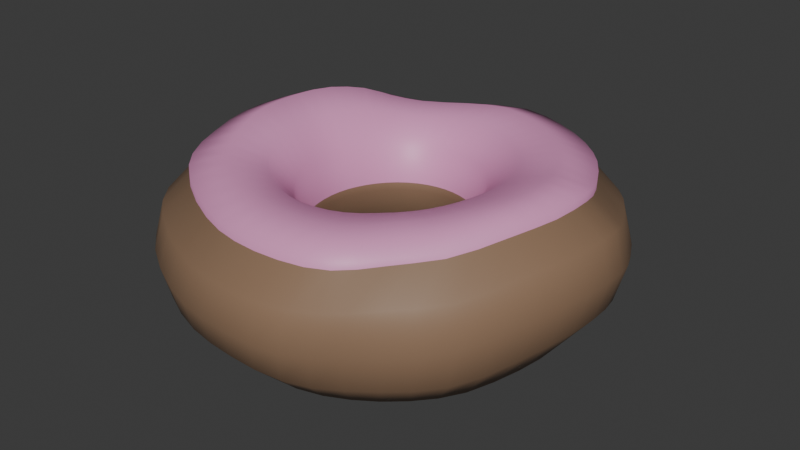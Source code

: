 # Source: Untitled.blend  (saved by Blender 4.5.90; exported with 4.5.12 LTS)
import bpy
from mathutils import Matrix  # noqa: F401  (used for matrix-valued properties, if any)

bpy.ops.wm.read_factory_settings(use_empty=True)
scene = bpy.context.scene
scene.name = 'Scene'

# ---- collections
col_collection = bpy.data.collections.new('Collection'); scene.collection.children.link(col_collection)

# ---- materials (node trees are filled in below, after node groups)
mat_dough = bpy.data.materials.new('dough')
mat_frosting = bpy.data.materials.new('frosting')

# ---- material node trees
mat_dough.use_nodes = True; mat_dough.node_tree.nodes.clear()
_N = mat_dough.node_tree.nodes; _L = mat_dough.node_tree.links
n0 = _N.new('ShaderNodeBsdfPrincipled'); n0.name = 'Principled BSDF'; n0.location = (-200, 100)
n0.inputs[0].default_value = (0.2854, 0.1751, 0.1073, 1.0)
n1 = _N.new('ShaderNodeOutputMaterial'); n1.name = 'Material Output'; n1.location = (200, 100)
_L.new(n0.outputs[0], n1.inputs[0])
n1.is_active_output = True
mat_frosting.use_nodes = True; mat_frosting.node_tree.nodes.clear()
_N = mat_frosting.node_tree.nodes; _L = mat_frosting.node_tree.links
n0 = _N.new('ShaderNodeBsdfPrincipled'); n0.name = 'Principled BSDF'; n0.location = (-200, 100)
n0.inputs[0].default_value = (0.8006, 0.3174, 0.5819, 1.0)
n1 = _N.new('ShaderNodeOutputMaterial'); n1.name = 'Material Output'; n1.location = (200, 100)
_L.new(n0.outputs[0], n1.inputs[0])
n1.is_active_output = True

# ---- world
world_world = bpy.data.worlds.new('World'); scene.world = world_world
world_world.use_nodes = True; world_world.node_tree.nodes.clear()
_N = world_world.node_tree.nodes; _L = world_world.node_tree.links
n0 = _N.new('ShaderNodeOutputWorld'); n0.name = 'World Output'; n0.location = (200, 100)
n1 = _N.new('ShaderNodeBackground'); n1.name = 'Background'; n1.location = (-200, 100)
n1.inputs[0].default_value = (0.05088, 0.05088, 0.05088, 1.0)
_L.new(n1.outputs[0], n0.inputs[0])
n0.is_active_output = True
world_world.color = (0.05088, 0.05088, 0.05088)
world_world.sun_shadow_jitter_overblur = 0.0

# ---- meshes
me_torus = bpy.data.meshes.new('Torus')
me_torus.from_pydata([(2.17, 0.1387, 0.1325), (2.077, 0.1387, 0.4775), (1.819, 0.09827, 0.6914), (0.6047, 0.03819, -0.06466), (0.7382, 0.02725, -0.3998), (1.037, 0.01245, -0.6514), (1.443, -0.002252, -0.7244), (1.805, 0.03033, -0.5793), (2.072, 0.09827, -0.2511), (2.148, 0.3926, 0.107), (2.056, 0.3825, 0.4539), (1.801, 0.318, 0.6762), (0.6262, 0.1322, -0.05365), (0.7657, 0.1328, -0.3819), (1.062, 0.1531, -0.6257), (1.443, 0.1891, -0.7023), (1.793, 0.2593, -0.5757), (2.051, 0.3481, -0.269), (2.085, 0.6131, 0.05413), (1.996, 0.5942, 0.4039), (1.75, 0.5126, 0.641), (0.6367, 0.224, -0.04188), (0.7689, 0.238, -0.3701), (1.06, 0.292, -0.6064), (1.41, 0.3778, -0.6909), (1.745, 0.4745, -0.5905), (1.993, 0.5707, -0.3086), (1.988, 0.8324, 0.00921), (1.903, 0.8014, 0.3584), (1.669, 0.7011, 0.6075), (0.6338, 0.3126, -0.03032), (0.7561, 0.3394, -0.3609), (1.028, 0.4272, -0.5985), (1.348, 0.5575, -0.6923), (1.667, 0.69, -0.5991), (1.902, 0.7917, -0.3409), (1.866, 1.074, -0.007181), (1.784, 1.028, 0.3418), (1.563, 0.9025, 0.5976), (0.6161, 0.3967, -0.01982), (0.7258, 0.4361, -0.3532), (0.9639, 0.5558, -0.6009), (1.255, 0.7211, -0.7072), (1.553, 0.8921, -0.6175), (1.78, 1.025, -0.3552), (1.729, 1.299, -0.04715), (1.65, 1.248, 0.3166), (1.435, 1.098, 0.5921), (0.5825, 0.4753, -0.01109), (0.6771, 0.5267, -0.3478), (0.879, 0.6733, -0.6082), (1.138, 0.869, -0.7282), (1.409, 1.072, -0.6523), (1.635, 1.233, -0.4023), (1.562, 1.496, -0.1013), (1.491, 1.444, 0.2857), (1.287, 1.273, 0.5798), (0.5325, 0.5472, -0.004667), (0.6094, 0.6099, -0.3452), (0.7794, 0.7795, -0.6147), (1.003, 1.003, -0.746), (1.247, 1.234, -0.6915), (1.464, 1.417, -0.4568), (1.358, 1.674, -0.1301), (1.297, 1.619, 0.2706), (1.113, 1.428, 0.5739), (0.4664, 0.6114, -0.000927), (0.525, 0.6842, -0.345), (0.6685, 0.8745, -0.6171), (0.8559, 1.126, -0.7527), (1.067, 1.382, -0.7095), (1.263, 1.586, -0.4835), (1.124, 1.83, -0.1305), (1.073, 1.768, 0.2706), (0.917, 1.559, 0.5739), (0.385, 0.6668, 8.45e-17), (0.4312, 0.7469, -0.3451), (0.5471, 0.9554, -0.6173), (0.6969, 1.232, -0.7529), (0.8704, 1.513, -0.7095), (1.039, 1.735, -0.4839), (0.8717, 1.954, -0.131), (0.8318, 1.887, 0.2706), (0.7053, 1.663, 0.5739), (0.2947, 0.7114, 8.45e-17), (0.33, 0.7968, -0.3451), (0.4162, 1.02, -0.6175), (0.5255, 1.316, -0.7532), (0.6586, 1.618, -0.7095), (0.7975, 1.854, -0.4842), (0.5963, 2.051, -0.1052), (0.5689, 1.977, 0.2855), (0.4781, 1.74, 0.5798), (0.1993, 0.7438, 8.45e-17), (0.2232, 0.8331, -0.345), (0.2796, 1.068, -0.6145), (0.349, 1.382, -0.7447), (0.4382, 1.701, -0.6908), (0.5391, 1.948, -0.4609), (0.2966, 2.119, -0.05207), (0.2644, 2.027, 0.3027), (0.2234, 1.782, 0.5812), (0.1005, 0.7634, 8.45e-17), (0.1126, 0.8551, -0.345), (0.1403, 1.1, -0.6075), (0.1716, 1.429, -0.7259), (0.2144, 1.765, -0.6494), (0.2704, 2.02, -0.4029), (-0.05449, 2.127, -0.0447), (-0.09109, 2.021, 0.2776), (-0.06744, 1.778, 0.5483), (0.0009994, 0.7689, 0.0005305), (6.511e-08, 0.8624, -0.345), (-0.001469, 1.114, -0.6003), (-0.007974, 1.452, -0.7051), (-0.008944, 1.796, -0.6145), (-0.009977, 2.051, -0.3591), (-0.3986, 2.084, -0.08619), (-0.4376, 1.972, 0.2215), (-0.3578, 1.74, 0.5083), (-0.09547, 0.7579, 0.00267), (-0.1124, 0.8549, -0.3449), (-0.1455, 1.105, -0.5976), (-0.1913, 1.447, -0.6915), (-0.2359, 1.789, -0.5982), (-0.3029, 2.026, -0.3701), (-0.7022, 2.018, -0.1065), (-0.7383, 1.904, 0.1947), (-0.6439, 1.672, 0.4684), (-0.1873, 0.7306, 0.006345), (-0.2202, 0.8297, -0.3434), (-0.2886, 1.077, -0.5976), (-0.3779, 1.41, -0.69), (-0.4675, 1.743, -0.5978), (-0.5796, 1.968, -0.3794), (-0.9685, 1.928, -0.1065), (-0.9932, 1.818, 0.1947), (-0.8965, 1.585, 0.4473), (-0.2733, 0.6878, 0.01134), (-0.3212, 0.787, -0.3403), (-0.4267, 1.03, -0.5976), (-0.5587, 1.349, -0.69), (-0.6911, 1.667, -0.5978), (-0.8345, 1.882, -0.3794), (-1.221, 1.803, -0.1065), (-1.235, 1.699, 0.1947), (-1.079, 1.492, 0.4684), (-0.3523, 0.6308, 0.01735), (-0.4141, 0.728, -0.3359), (-0.5575, 0.9656, -0.5975), (-0.73, 1.264, -0.69), (-0.9029, 1.563, -0.5978), (-1.076, 1.763, -0.3794), (-1.427, 1.658, -0.08619), (-1.422, 1.564, 0.2215), (-1.221, 1.383, 0.5083), (-0.4236, 0.5611, 0.02397), (-0.498, 0.6544, -0.3307), (-0.6768, 0.8824, -0.5965), (-0.8888, 1.158, -0.69), (-1.099, 1.432, -0.5976), (-1.287, 1.619, -0.3701), (-1.577, 1.497, -0.04132), (-1.546, 1.418, 0.2782), (-1.343, 1.249, 0.5498), (-0.4866, 0.4807, 0.0307), (-0.5724, 0.5685, -0.3251), (-0.7817, 0.781, -0.594), (-1.032, 1.032, -0.69), (-1.276, 1.276, -0.5976), (-1.464, 1.451, -0.3515), (-1.699, 1.319, -0.01328), (-1.648, 1.249, 0.3253), (-1.438, 1.096, 0.604), (-0.5412, 0.3918, 0.037), (-0.6368, 0.4727, -0.3198), (-0.8681, 0.6605, -0.5888), (-1.158, 0.8888, -0.69), (-1.432, 1.099, -0.5976), (-1.626, 1.258, -0.3482), (-1.774, 1.152, -0.04282), (-1.721, 1.08, 0.3234), (-1.534, 0.915, 0.6389), (-0.5872, 0.2971, 0.04227), (-0.6913, 0.3698, -0.3155), (-0.9369, 0.5258, -0.5823), (-1.262, 0.7274, -0.6887), (-1.552, 0.9124, -0.6031), (-1.723, 1.08, -0.3738), (-1.814, 0.9744, -0.0846), (-1.775, 0.8932, 0.3049), (-1.611, 0.7203, 0.6553), (-0.6249, 0.1993, 0.04588), (-0.7313, 0.2577, -0.3102), (-0.9888, 0.3811, -0.5756), (-1.341, 0.5501, -0.6858), (-1.631, 0.723, -0.6155), (-1.778, 0.8952, -0.4051), (-1.863, 0.7444, -0.1048), (-1.831, 0.6633, 0.297), (-1.673, 0.5054, 0.6622), (-0.6548, 0.1011, 0.04722), (-0.7556, 0.1377, -0.3039), (-1.024, 0.2306, -0.5697), (-1.395, 0.3633, -0.683), (-1.695, 0.5101, -0.6215), (-1.836, 0.6656, -0.4192), (-1.917, 0.4685, -0.1048), (-1.883, 0.3993, 0.2973), (-1.72, 0.2735, 0.6627), (-0.6744, 0.00234, 0.04722), (-0.7692, 0.01787, -0.2994), (-1.045, 0.07906, -0.5656), (-1.411, 0.1855, -0.6888), (-1.719, 0.2972, -0.6319), (-1.888, 0.4017, -0.4192), (-1.936, 0.1879, -0.1048), (-1.901, 0.1306, 0.2977), (-1.735, 0.03771, 0.6633), (-0.6811, -0.09815, 0.0472), (-0.7735, -0.09816, -0.2978), (-1.052, -0.06954, -0.5641), (-1.401, 0.01129, -0.698), (-1.678, 0.1114, -0.6597), (-1.882, 0.1544, -0.4311), (-1.917, -0.09273, -0.1048), (-1.883, -0.138, 0.2982), (-1.72, -0.198, 0.6639), (-0.6786, -0.1977, 0.04559), (-0.7674, -0.2104, -0.2983), (-1.042, -0.2151, -0.5641), (-1.381, -0.1725, -0.7018), (-1.638, -0.1027, -0.6717), (-1.826, -0.08067, -0.4498), (-1.863, -0.3686, -0.1048), (-1.832, -0.4016, 0.294), (-1.676, -0.4294, 0.6561), (-0.6694, -0.2941, 0.04152), (-0.755, -0.3189, -0.302), (-1.014, -0.3581, -0.5641), (-1.355, -0.3694, -0.6964), (-1.616, -0.3558, -0.6597), (-1.812, -0.3781, -0.4311), (-1.814, -0.6711, -0.0846), (-1.776, -0.6802, 0.2956), (-1.616, -0.6605, 0.6362), (-0.6532, -0.3857, 0.03517), (-0.7367, -0.4215, -0.3091), (-0.9672, -0.4962, -0.5642), (-1.315, -0.5692, -0.6859), (-1.597, -0.6294, -0.6318), (-1.778, -0.6796, -0.4051), (-1.774, -0.9982, -0.04282), (-1.723, -0.9771, 0.3168), (-1.542, -0.8912, 0.6173), (-0.63, -0.4711, 0.02683), (-0.7118, -0.517, -0.3188), (-0.9107, -0.6252, -0.5673), (-1.244, -0.7524, -0.6792), (-1.547, -0.8886, -0.6053), (-1.723, -0.9771, -0.3738), (-1.691, -1.296, -0.007284), (-1.626, -1.247, 0.3418), (-1.43, -1.098, 0.6014), (-0.5993, -0.549, 0.01695), (-0.679, -0.6038, -0.3305), (-0.848, -0.7422, -0.5744), (-1.138, -0.9112, -0.6792), (-1.432, -1.099, -0.5975), (-1.626, -1.247, -0.3482), (-1.52, -1.52, 0.0), (-1.455, -1.455, 0.345), (-1.274, -1.278, 0.5975), (-0.5621, -0.6158, 0.00519), (-0.6388, -0.678, -0.3443), (-0.7792, -0.8431, -0.5855), (-1.014, -1.053, -0.6801), (-1.276, -1.276, -0.5975), (-1.455, -1.455, -0.345), (-1.302, -1.709, -0.0002597), (-1.232, -1.642, 0.3441), (-1.055, -1.452, 0.5958), (-0.519, -0.6687, -0.008526), (-0.5914, -0.7365, -0.3601), (-0.7038, -0.9246, -0.6), (-0.88, -1.172, -0.6846), (-1.099, -1.432, -0.5976), (-1.253, -1.632, -0.345), (-1.018, -1.889, -0.002322), (-0.9369, -1.825, 0.3412), (-0.7902, -1.616, 0.593), (-0.4694, -0.7082, -0.02326), (-0.5353, -0.78, -0.3765), (-0.6195, -0.9874, -0.616), (-0.7397, -1.269, -0.6927), (-0.9025, -1.563, -0.5976), (-1.02, -1.786, -0.3454), (-0.7042, -2.042, -0.004843), (-0.6175, -1.981, 0.3381), (-0.5131, -1.751, 0.5903), (-0.4126, -0.7346, -0.03804), (-0.4692, -0.8097, -0.3922), (-0.5241, -1.033, -0.6316), (-0.589, -1.344, -0.7015), (-0.6907, -1.668, -0.5976), (-0.7529, -1.917, -0.3464), (-0.41, -2.146, -0.005983), (-0.3258, -2.085, 0.3366), (-0.2604, -1.841, 0.5891), (-0.3479, -0.7488, -0.0518), (-0.3914, -0.8267, -0.4056), (-0.4154, -1.063, -0.6471), (-0.4238, -1.4, -0.7087), (-0.4671, -1.744, -0.5977), (-0.4853, -2.01, -0.3469), (-0.1342, -2.2, -0.005983), (-0.06183, -2.137, 0.3366), (-0.02886, -1.887, 0.5891), (-0.2741, -0.7518, -0.06332), (-0.3005, -0.833, -0.4171), (-0.2916, -1.08, -0.6647), (-0.2448, -1.437, -0.7218), (-0.237, -1.79, -0.5998), (-0.2213, -2.062, -0.3469), (0.1448, -2.219, -0.008476), (0.2067, -2.155, 0.3366), (0.2067, -1.902, 0.5891), (-0.1897, -0.7448, -0.07119), (-0.2008, -0.8287, -0.428), (-0.1547, -1.086, -0.6815), (-0.05785, -1.453, -0.7406), (-0.00676, -1.807, -0.6151), (0.04213, -2.08, -0.3552), (0.4136, -2.2, -0.02832), (0.474, -2.137, 0.333), (0.4423, -1.887, 0.5891), (-0.0986, -0.7279, -0.07619), (-0.09826, -0.8131, -0.4378), (-0.01289, -1.077, -0.696), (0.1282, -1.444, -0.762), (0.2195, -1.795, -0.6422), (0.2944, -2.062, -0.383), (0.6504, -2.134, -0.05157), (0.6984, -2.069, 0.3243), (0.6739, -1.841, 0.5891), (-0.006753, -0.7006, -0.07991), (0.006601, -0.7869, -0.4444), (0.1279, -1.051, -0.7067), (0.3113, -1.41, -0.7799), (0.442, -1.752, -0.6681), (0.5314, -2.006, -0.4133), (0.8549, -2.018, -0.06028), (0.9013, -1.96, 0.3213), (0.8683, -1.751, 0.5902), (0.08456, -0.6638, -0.08215), (0.1123, -0.7502, -0.4463), (0.2648, -1.004, -0.7109), (0.4897, -1.349, -0.7876), (0.6614, -1.677, -0.6796), (0.7618, -1.912, -0.4272), (1.066, -1.871, -0.04737), (1.091, -1.815, 0.3286), (1.015, -1.616, 0.593), (0.1739, -0.6181, -0.08268), (0.2135, -0.7003, -0.4463), (0.3953, -0.9397, -0.711), (0.6604, -1.265, -0.7878), (0.8732, -1.573, -0.6796), (1.005, -1.79, -0.4124), (1.301, -1.708, -0.02255), (1.267, -1.64, 0.3408), (1.142, -1.452, 0.5958), (0.2576, -0.5622, -0.08268), (0.3073, -0.6377, -0.4463), (0.5162, -0.8586, -0.7112), (0.8185, -1.158, -0.7881), (1.069, -1.442, -0.6796), (1.232, -1.639, -0.4031), (1.514, -1.522, -0.01876), (1.455, -1.455, 0.3449), (1.279, -1.278, 0.5975), (0.3334, -0.4957, -0.08268), (0.3921, -0.5633, -0.4463), (0.6255, -0.7624, -0.7113), (0.9615, -1.032, -0.7883), (1.247, -1.286, -0.6797), (1.434, -1.462, -0.4031), (1.701, -1.301, -0.008957), (1.634, -1.239, 0.3584), (1.433, -1.088, 0.6074), (0.3998, -0.42, -0.08268), (0.4665, -0.4785, -0.4463), (0.7213, -0.6526, -0.7114), (1.087, -0.8886, -0.7885), (1.403, -1.108, -0.6797), (1.612, -1.255, -0.3989), (1.865, -1.02, 0.03885), (1.791, -0.9671, 0.4039), (1.569, -0.8569, 0.6408), (0.4557, -0.3363, -0.08268), (0.5291, -0.3847, -0.4463), (0.802, -0.5313, -0.7115), (1.192, -0.7297, -0.7887), (1.535, -0.9046, -0.6727), (1.767, -0.9972, -0.365), (2.0, -0.7114, 0.1016), (1.917, -0.6734, 0.4539), (1.679, -0.6083, 0.6762), (0.5003, -0.2459, -0.08268), (0.5865, -0.2852, -0.4434), (0.8717, -0.4017, -0.7095), (1.28, -0.559, -0.7877), (1.646, -0.6749, -0.6439), (1.898, -0.7125, -0.3089), (2.097, -0.4177, 0.1325), (2.007, -0.3938, 0.4775), (1.758, -0.3689, 0.6914), (0.5387, -0.1519, -0.08024), (0.6432, -0.1828, -0.434), (0.9366, -0.2669, -0.6988), (1.353, -0.3792, -0.776), (1.731, -0.4411, -0.6162), (1.996, -0.4361, -0.2668), (2.151, -0.1419, 0.1325), (2.06, -0.1298, 0.4775), (1.804, -0.1373, 0.6914), (0.5745, -0.05688, -0.07387), (0.6954, -0.07826, -0.4185), (0.9937, -0.1282, -0.6778), (1.41, -0.1927, -0.7521), (1.783, -0.2075, -0.5982), (2.053, -0.1705, -0.2527), (1.819, 0.1016, 0.7699), (1.802, 0.3213, 0.7547), (1.452, 0.0381, 0.7936), (1.448, 0.2201, 0.7916), (1.017, 0.02619, 0.6379), (1.038, 0.1646, 0.6494), (0.7074, 0.03921, 0.3627), (0.733, 0.1442, 0.3756), (0.605, 0.04149, 0.0138), (0.6266, 0.1355, 0.02481), (1.75, 0.5159, 0.7194), (1.412, 0.3924, 0.7792), (1.038, 0.3009, 0.6607), (0.7451, 0.2469, 0.3889), (0.6371, 0.2273, 0.03657), (1.669, 0.7044, 0.6859), (1.349, 0.5625, 0.7689), (1.015, 0.4337, 0.6698), (0.7406, 0.3464, 0.4013), (0.6342, 0.3159, 0.04813), (1.564, 0.9058, 0.676), (1.265, 0.7333, 0.7685), (0.9637, 0.5613, 0.6751), (0.7173, 0.4414, 0.4117), (0.6165, 0.4, 0.05863), (1.436, 1.101, 0.6705), (1.159, 0.8921, 0.7685), (0.885, 0.6821, 0.676), (0.6737, 0.5308, 0.4192), (0.5829, 0.4786, 0.06737), (1.288, 1.276, 0.6583), (1.033, 1.036, 0.7685), (0.7888, 0.7917, 0.676), (0.6092, 0.6134, 0.423), (0.5329, 0.5505, 0.07379), (1.114, 1.431, 0.6524), (0.8893, 1.162, 0.7683), (0.6792, 0.8879, 0.676), (0.5254, 0.6875, 0.4235), (0.4668, 0.6147, 0.07753), (0.9174, 1.562, 0.6524), (0.7305, 1.268, 0.7683), (0.5579, 0.9689, 0.676), (0.4316, 0.7502, 0.4235), (0.3854, 0.6701, 0.07846), (0.7057, 1.667, 0.6524), (0.5592, 1.352, 0.7683), (0.4271, 1.033, 0.676), (0.3304, 0.8001, 0.4235), (0.2951, 0.7147, 0.07846), (0.4785, 1.744, 0.6583), (0.3783, 1.414, 0.7685), (0.289, 1.08, 0.676), (0.2236, 0.8364, 0.4235), (0.1997, 0.7471, 0.07846), (0.2238, 1.786, 0.6596), (0.1866, 1.449, 0.7652), (0.1459, 1.109, 0.676), (0.113, 0.8584, 0.4235), (0.1009, 0.7667, 0.07846), (-0.06704, 1.781, 0.6268), (-0.0372, 1.448, 0.741), (-0.007198, 1.115, 0.6705), (0.000392, 0.8657, 0.4235), (0.001391, 0.7722, 0.07899), (-0.3574, 1.744, 0.5868), (-0.2764, 1.416, 0.7055), (-0.17, 1.099, 0.6579), (-0.1117, 0.8579, 0.4237), (-0.09508, 0.7612, 0.08113), (-0.6435, 1.675, 0.5469), (-0.5062, 1.362, 0.6745), (-0.3289, 1.064, 0.6463), (-0.2183, 0.8313, 0.4259), (-0.1869, 0.7339, 0.0848), (-0.8961, 1.588, 0.5257), (-0.7041, 1.293, 0.662), (-0.472, 1.014, 0.6424), (-0.3171, 0.7861, 0.4301), (-0.2729, 0.6911, 0.0898), (-1.079, 1.495, 0.5469), (-0.8583, 1.216, 0.6745), (-0.5889, 0.9459, 0.6514), (-0.407, 0.7239, 0.4361), (-0.3519, 0.6341, 0.09581), (-1.221, 1.386, 0.5868), (-0.9741, 1.127, 0.7064), (-0.681, 0.8618, 0.673), (-0.4874, 0.6464, 0.4432), (-0.4232, 0.5644, 0.1024), (-1.343, 1.253, 0.6282), (-1.059, 1.021, 0.758), (-0.7543, 0.7615, 0.7057), (-0.5566, 0.5566, 0.4532), (-0.4862, 0.484, 0.1092), (-1.437, 1.099, 0.6825), (-1.131, 0.8896, 0.8135), (-0.8221, 0.6435, 0.7358), (-0.614, 0.4575, 0.4661), (-0.5408, 0.3951, 0.1155), (-1.534, 0.9183, 0.7173), (-1.207, 0.7324, 0.8536), (-0.8812, 0.5135, 0.7614), (-0.6616, 0.3516, 0.4782), (-0.5868, 0.3004, 0.1207), (-1.611, 0.7236, 0.7338), (-1.272, 0.561, 0.8834), (-0.9307, 0.3767, 0.7789), (-0.7011, 0.2419, 0.4864), (-0.6246, 0.2026, 0.1243), (-1.673, 0.5087, 0.7406), (-1.326, 0.3803, 0.8955), (-0.9729, 0.2361, 0.7838), (-0.7338, 0.1317, 0.4887), (-0.6544, 0.1044, 0.1257), (-1.719, 0.2768, 0.7412), (-1.363, 0.193, 0.8955), (-1.001, 0.09322, 0.7845), (-0.7552, 0.02128, 0.4899), (-0.6741, 0.005647, 0.1257), (-1.735, 0.04102, 0.7417), (-1.376, 0.002419, 0.8955), (-1.01, -0.05216, 0.7854), (-0.7618, -0.09104, 0.4913), (-0.6807, -0.09484, 0.1257), (-1.719, -0.1947, 0.7423), (-1.363, -0.1881, 0.8955), (-1.0, -0.1975, 0.7863), (-0.7543, -0.2036, 0.4916), (-0.6783, -0.1944, 0.124), (-1.675, -0.4261, 0.7346), (-1.332, -0.3775, 0.8844), (-0.9764, -0.3422, 0.7774), (-0.7346, -0.3148, 0.4878), (-0.669, -0.2908, 0.12), (-1.615, -0.6572, 0.7147), (-1.285, -0.5633, 0.8577), (-0.9391, -0.4836, 0.7598), (-0.7073, -0.4216, 0.4792), (-0.6529, -0.3824, 0.1136), (-1.542, -0.8879, 0.6957), (-1.218, -0.7406, 0.8253), (-0.8861, -0.6183, 0.7388), (-0.6728, -0.5213, 0.4679), (-0.6296, -0.4678, 0.1053), (-1.43, -1.095, 0.6798), (-1.13, -0.9027, 0.7961), (-0.8178, -0.7399, 0.7193), (-0.6315, -0.6086, 0.4561), (-0.5989, -0.5457, 0.09541), (-1.273, -1.274, 0.6759), (-1.013, -1.046, 0.7772), (-0.7352, -0.8428, 0.7049), (-0.5841, -0.68, 0.4442), (-0.5617, -0.6125, 0.08365), (-1.055, -1.449, 0.6742), (-0.8435, -1.181, 0.7707), (-0.6356, -0.9286, 0.6951), (-0.5313, -0.7365, 0.43), (-0.5186, -0.6654, 0.06993), (-0.7898, -1.613, 0.6714), (-0.6422, -1.303, 0.7653), (-0.5285, -0.998, 0.6801), (-0.4722, -0.7791, 0.4145), (-0.469, -0.7049, 0.0552), (-0.5127, -1.748, 0.6688), (-0.4316, -1.406, 0.7622), (-0.4208, -1.049, 0.6623), (-0.4056, -0.8087, 0.399), (-0.4122, -0.7313, 0.04042), (-0.26, -1.837, 0.6676), (-0.2423, -1.473, 0.758), (-0.3141, -1.082, 0.646), (-0.3273, -0.8292, 0.3862), (-0.3475, -0.7455, 0.02665), (-0.02847, -1.883, 0.6676), (-0.06407, -1.508, 0.7545), (-0.2024, -1.1, 0.6332), (-0.2543, -0.834, 0.3701), (-0.2737, -0.7485, 0.01514), (0.2071, -1.899, 0.6676), (0.1201, -1.519, 0.752), (-0.0794, -1.105, 0.6244), (-0.1757, -0.8263, 0.3557), (-0.1893, -0.7415, 0.007265), (0.4427, -1.883, 0.6676), (0.3092, -1.506, 0.7514), (0.05273, -1.092, 0.6191), (-0.08756, -0.8081, 0.3453), (-0.09821, -0.7246, 0.002267), (0.6743, -1.837, 0.6676), (0.4999, -1.47, 0.7528), (0.1941, -1.063, 0.6185), (0.01309, -0.7814, 0.341), (-0.006361, -0.6973, -0.001458), (0.8687, -1.748, 0.6686), (0.6637, -1.401, 0.7535), (0.3257, -1.013, 0.6187), (0.1194, -0.7448, 0.3409), (0.08495, -0.6605, -0.003689), (1.015, -1.613, 0.6714), (0.7862, -1.295, 0.7529), (0.438, -0.9406, 0.6184), (0.2206, -0.6948, 0.3409), (0.1743, -0.6148, -0.00422), (1.143, -1.449, 0.6742), (0.8916, -1.165, 0.7531), (0.5457, -0.8523, 0.6205), (0.3218, -0.6339, 0.3438), (0.258, -0.5588, -0.00422), (1.279, -1.274, 0.6759), (1.005, -1.024, 0.7556), (0.6642, -0.7563, 0.6273), (0.4265, -0.5641, 0.3516), (0.3338, -0.4924, -0.00422), (1.434, -1.085, 0.6859), (1.115, -0.8748, 0.7516), (0.742, -0.6425, 0.6201), (0.481, -0.4747, 0.3438), (0.4002, -0.4167, -0.00422), (1.57, -0.8536, 0.7193), (1.219, -0.7044, 0.7605), (0.8165, -0.5197, 0.6175), (0.5362, -0.3792, 0.3409), (0.4561, -0.333, -0.00422), (1.68, -0.605, 0.7546), (1.307, -0.5192, 0.7747), (0.881, -0.3888, 0.6176), (0.5861, -0.278, 0.3409), (0.5007, -0.2426, -0.00422), (1.758, -0.3656, 0.7699), (1.376, -0.3337, 0.7833), (0.9346, -0.252, 0.6204), (0.6298, -0.1729, 0.3438), (0.5391, -0.1486, -0.001785), (1.804, -0.134, 0.7699), (1.425, -0.1492, 0.788), (0.9814, -0.1132, 0.6275), (0.6717, -0.06682, 0.3516), (0.5749, -0.05357, 0.004588)], [], [(0, 9, 10, 1), (1, 10, 11, 2), (3, 12, 13, 4), (4, 13, 14, 5), (5, 14, 15, 6), (6, 15, 16, 7), (7, 16, 17, 8), (8, 17, 9, 0), (9, 18, 19, 10), (10, 19, 20, 11), (12, 21, 22, 13), (13, 22, 23, 14), (14, 23, 24, 15), (15, 24, 25, 16), (16, 25, 26, 17), (17, 26, 18, 9), (18, 27, 28, 19), (19, 28, 29, 20), (21, 30, 31, 22), (22, 31, 32, 23), (23, 32, 33, 24), (24, 33, 34, 25), (25, 34, 35, 26), (26, 35, 27, 18), (27, 36, 37, 28), (28, 37, 38, 29), (30, 39, 40, 31), (31, 40, 41, 32), (32, 41, 42, 33), (33, 42, 43, 34), (34, 43, 44, 35), (35, 44, 36, 27), (36, 45, 46, 37), (37, 46, 47, 38), (39, 48, 49, 40), (40, 49, 50, 41), (41, 50, 51, 42), (42, 51, 52, 43), (43, 52, 53, 44), (44, 53, 45, 36), (45, 54, 55, 46), (46, 55, 56, 47), (48, 57, 58, 49), (49, 58, 59, 50), (50, 59, 60, 51), (51, 60, 61, 52), (52, 61, 62, 53), (53, 62, 54, 45), (54, 63, 64, 55), (55, 64, 65, 56), (57, 66, 67, 58), (58, 67, 68, 59), (59, 68, 69, 60), (60, 69, 70, 61), (61, 70, 71, 62), (62, 71, 63, 54), (63, 72, 73, 64), (64, 73, 74, 65), (66, 75, 76, 67), (67, 76, 77, 68), (68, 77, 78, 69), (69, 78, 79, 70), (70, 79, 80, 71), (71, 80, 72, 63), (72, 81, 82, 73), (73, 82, 83, 74), (75, 84, 85, 76), (76, 85, 86, 77), (77, 86, 87, 78), (78, 87, 88, 79), (79, 88, 89, 80), (80, 89, 81, 72), (81, 90, 91, 82), (82, 91, 92, 83), (84, 93, 94, 85), (85, 94, 95, 86), (86, 95, 96, 87), (87, 96, 97, 88), (88, 97, 98, 89), (89, 98, 90, 81), (90, 99, 100, 91), (91, 100, 101, 92), (93, 102, 103, 94), (94, 103, 104, 95), (95, 104, 105, 96), (96, 105, 106, 97), (97, 106, 107, 98), (98, 107, 99, 90), (99, 108, 109, 100), (100, 109, 110, 101), (102, 111, 112, 103), (103, 112, 113, 104), (104, 113, 114, 105), (105, 114, 115, 106), (106, 115, 116, 107), (107, 116, 108, 99), (108, 117, 118, 109), (109, 118, 119, 110), (111, 120, 121, 112), (112, 121, 122, 113), (113, 122, 123, 114), (114, 123, 124, 115), (115, 124, 125, 116), (116, 125, 117, 108), (117, 126, 127, 118), (118, 127, 128, 119), (120, 129, 130, 121), (121, 130, 131, 122), (122, 131, 132, 123), (123, 132, 133, 124), (124, 133, 134, 125), (125, 134, 126, 117), (126, 135, 136, 127), (127, 136, 137, 128), (129, 138, 139, 130), (130, 139, 140, 131), (131, 140, 141, 132), (132, 141, 142, 133), (133, 142, 143, 134), (134, 143, 135, 126), (135, 144, 145, 136), (136, 145, 146, 137), (138, 147, 148, 139), (139, 148, 149, 140), (140, 149, 150, 141), (141, 150, 151, 142), (142, 151, 152, 143), (143, 152, 144, 135), (144, 153, 154, 145), (145, 154, 155, 146), (147, 156, 157, 148), (148, 157, 158, 149), (149, 158, 159, 150), (150, 159, 160, 151), (151, 160, 161, 152), (152, 161, 153, 144), (153, 162, 163, 154), (154, 163, 164, 155), (156, 165, 166, 157), (157, 166, 167, 158), (158, 167, 168, 159), (159, 168, 169, 160), (160, 169, 170, 161), (161, 170, 162, 153), (162, 171, 172, 163), (163, 172, 173, 164), (165, 174, 175, 166), (166, 175, 176, 167), (167, 176, 177, 168), (168, 177, 178, 169), (169, 178, 179, 170), (170, 179, 171, 162), (171, 180, 181, 172), (172, 181, 182, 173), (174, 183, 184, 175), (175, 184, 185, 176), (176, 185, 186, 177), (177, 186, 187, 178), (178, 187, 188, 179), (179, 188, 180, 171), (180, 189, 190, 181), (181, 190, 191, 182), (183, 192, 193, 184), (184, 193, 194, 185), (185, 194, 195, 186), (186, 195, 196, 187), (187, 196, 197, 188), (188, 197, 189, 180), (189, 198, 199, 190), (190, 199, 200, 191), (192, 201, 202, 193), (193, 202, 203, 194), (194, 203, 204, 195), (195, 204, 205, 196), (196, 205, 206, 197), (197, 206, 198, 189), (198, 207, 208, 199), (199, 208, 209, 200), (201, 210, 211, 202), (202, 211, 212, 203), (203, 212, 213, 204), (204, 213, 214, 205), (205, 214, 215, 206), (206, 215, 207, 198), (207, 216, 217, 208), (208, 217, 218, 209), (210, 219, 220, 211), (211, 220, 221, 212), (212, 221, 222, 213), (213, 222, 223, 214), (214, 223, 224, 215), (215, 224, 216, 207), (216, 225, 226, 217), (217, 226, 227, 218), (309, 300, 601, 606), (417, 408, 661, 666), (56, 65, 467, 462), (164, 173, 527, 522), (219, 228, 229, 220), (220, 229, 230, 221), (221, 230, 231, 222), (222, 231, 232, 223), (223, 232, 233, 224), (224, 233, 225, 216), (225, 234, 235, 226), (226, 235, 236, 227), (272, 281, 587, 582), (380, 389, 647, 642), (102, 93, 486, 491), (210, 201, 546, 551), (228, 237, 238, 229), (229, 238, 239, 230), (230, 239, 240, 231), (231, 240, 241, 232), (232, 241, 242, 233), (233, 242, 234, 225), (234, 243, 244, 235), (235, 244, 245, 236), (318, 309, 606, 611), (426, 417, 666, 671), (65, 74, 472, 467), (173, 182, 532, 527), (237, 246, 247, 238), (238, 247, 248, 239), (239, 248, 249, 240), (240, 249, 250, 241), (241, 250, 251, 242), (242, 251, 243, 234), (243, 252, 253, 244), (244, 253, 254, 245), (281, 290, 592, 587), (389, 398, 652, 647), (111, 102, 491, 496), (219, 210, 551, 556), (246, 255, 256, 247), (247, 256, 257, 248), (248, 257, 258, 249), (249, 258, 259, 250), (250, 259, 260, 251), (251, 260, 252, 243), (252, 261, 262, 253), (253, 262, 263, 254), (327, 318, 611, 616), (74, 83, 477, 472), (182, 191, 537, 532), (290, 299, 597, 592), (255, 264, 265, 256), (256, 265, 266, 257), (257, 266, 267, 258), (258, 267, 268, 259), (259, 268, 269, 260), (260, 269, 261, 252), (261, 270, 271, 262), (262, 271, 272, 263), (398, 407, 657, 652), (120, 111, 496, 501), (228, 219, 556, 561), (336, 327, 616, 621), (264, 273, 274, 265), (265, 274, 275, 266), (266, 275, 276, 267), (267, 276, 277, 268), (268, 277, 278, 269), (269, 278, 270, 261), (270, 279, 280, 271), (271, 280, 281, 272), (83, 92, 482, 477), (191, 200, 542, 537), (299, 308, 602, 597), (21, 12, 441, 446), (273, 282, 283, 274), (274, 283, 284, 275), (275, 284, 285, 276), (276, 285, 286, 277), (277, 286, 287, 278), (278, 287, 279, 270), (279, 288, 289, 280), (280, 289, 290, 281), (407, 416, 662, 657), (129, 120, 501, 506), (237, 228, 561, 566), (345, 336, 621, 626), (282, 291, 292, 283), (283, 292, 293, 284), (284, 293, 294, 285), (285, 294, 295, 286), (286, 295, 296, 287), (287, 296, 288, 279), (288, 297, 298, 289), (289, 298, 299, 290), (92, 101, 487, 482), (200, 209, 547, 542), (308, 317, 607, 602), (30, 21, 446, 451), (291, 300, 301, 292), (292, 301, 302, 293), (293, 302, 303, 294), (294, 303, 304, 295), (295, 304, 305, 296), (296, 305, 297, 288), (297, 306, 307, 298), (298, 307, 308, 299), (416, 425, 667, 662), (138, 129, 506, 511), (3, 426, 671, 440), (246, 237, 566, 571), (300, 309, 310, 301), (301, 310, 311, 302), (302, 311, 312, 303), (303, 312, 313, 304), (304, 313, 314, 305), (305, 314, 306, 297), (306, 315, 316, 307), (307, 316, 317, 308), (354, 345, 626, 631), (101, 110, 492, 487), (12, 3, 440, 441), (209, 218, 552, 547), (309, 318, 319, 310), (310, 319, 320, 311), (311, 320, 321, 312), (312, 321, 322, 313), (313, 322, 323, 314), (314, 323, 315, 306), (315, 324, 325, 316), (316, 325, 326, 317), (317, 326, 612, 607), (39, 30, 451, 456), (147, 138, 511, 516), (255, 246, 571, 576), (318, 327, 328, 319), (319, 328, 329, 320), (320, 329, 330, 321), (321, 330, 331, 322), (322, 331, 332, 323), (323, 332, 324, 315), (324, 333, 334, 325), (325, 334, 335, 326), (363, 354, 631, 636), (110, 119, 497, 492), (218, 227, 557, 552), (326, 335, 617, 612), (327, 336, 337, 328), (328, 337, 338, 329), (329, 338, 339, 330), (330, 339, 340, 331), (331, 340, 341, 332), (332, 341, 333, 324), (333, 342, 343, 334), (334, 343, 344, 335), (425, 2, 432, 667), (48, 39, 456, 461), (156, 147, 516, 521), (264, 255, 576, 581), (336, 345, 346, 337), (337, 346, 347, 338), (338, 347, 348, 339), (339, 348, 349, 340), (340, 349, 350, 341), (341, 350, 342, 333), (342, 351, 352, 343), (343, 352, 353, 344), (372, 363, 636, 641), (11, 20, 442, 433), (119, 128, 502, 497), (227, 236, 562, 557), (345, 354, 355, 346), (346, 355, 356, 347), (347, 356, 357, 348), (348, 357, 358, 349), (349, 358, 359, 350), (350, 359, 351, 342), (351, 360, 361, 352), (352, 361, 362, 353), (335, 344, 622, 617), (57, 48, 461, 466), (165, 156, 521, 526), (273, 264, 581, 586), (354, 363, 364, 355), (355, 364, 365, 356), (356, 365, 366, 357), (357, 366, 367, 358), (358, 367, 368, 359), (359, 368, 360, 351), (360, 369, 370, 361), (361, 370, 371, 362), (381, 372, 641, 646), (20, 29, 447, 442), (128, 137, 507, 502), (236, 245, 567, 562), (363, 372, 373, 364), (364, 373, 374, 365), (365, 374, 375, 366), (366, 375, 376, 367), (367, 376, 377, 368), (368, 377, 369, 360), (369, 378, 379, 370), (370, 379, 380, 371), (344, 353, 627, 622), (66, 57, 466, 471), (174, 165, 526, 531), (282, 273, 586, 591), (372, 381, 382, 373), (373, 382, 383, 374), (374, 383, 384, 375), (375, 384, 385, 376), (376, 385, 386, 377), (377, 386, 378, 369), (378, 387, 388, 379), (379, 388, 389, 380), (390, 381, 646, 651), (29, 38, 452, 447), (137, 146, 512, 507), (245, 254, 572, 567), (381, 390, 391, 382), (382, 391, 392, 383), (383, 392, 393, 384), (384, 393, 394, 385), (385, 394, 395, 386), (386, 395, 387, 378), (387, 396, 397, 388), (388, 397, 398, 389), (353, 362, 632, 627), (75, 66, 471, 476), (183, 174, 531, 536), (291, 282, 591, 596), (390, 399, 400, 391), (391, 400, 401, 392), (392, 401, 402, 393), (393, 402, 403, 394), (394, 403, 404, 395), (395, 404, 396, 387), (396, 405, 406, 397), (397, 406, 407, 398), (399, 390, 651, 656), (38, 47, 457, 452), (146, 155, 517, 512), (254, 263, 577, 572), (399, 408, 409, 400), (400, 409, 410, 401), (401, 410, 411, 402), (402, 411, 412, 403), (403, 412, 413, 404), (404, 413, 405, 396), (405, 414, 415, 406), (406, 415, 416, 407), (362, 371, 637, 632), (84, 75, 476, 481), (192, 183, 536, 541), (2, 11, 433, 432), (408, 417, 418, 409), (409, 418, 419, 410), (410, 419, 420, 411), (411, 420, 421, 412), (412, 421, 422, 413), (413, 422, 414, 405), (414, 423, 424, 415), (415, 424, 425, 416), (300, 291, 596, 601), (408, 399, 656, 661), (47, 56, 462, 457), (155, 164, 522, 517), (417, 426, 427, 418), (418, 427, 428, 419), (419, 428, 429, 420), (420, 429, 430, 421), (421, 430, 431, 422), (422, 431, 423, 414), (423, 0, 1, 424), (424, 1, 2, 425), (263, 272, 582, 577), (371, 380, 642, 637), (93, 84, 481, 486), (201, 192, 541, 546), (426, 3, 4, 427), (427, 4, 5, 428), (428, 5, 6, 429), (429, 6, 7, 430), (430, 7, 8, 431), (431, 8, 0, 423), (432, 433, 435, 434), (434, 435, 437, 436), (436, 437, 439, 438), (438, 439, 441, 440), (433, 442, 443, 435), (435, 443, 444, 437), (437, 444, 445, 439), (439, 445, 446, 441), (442, 447, 448, 443), (443, 448, 449, 444), (444, 449, 450, 445), (445, 450, 451, 446), (447, 452, 453, 448), (448, 453, 454, 449), (449, 454, 455, 450), (450, 455, 456, 451), (452, 457, 458, 453), (453, 458, 459, 454), (454, 459, 460, 455), (455, 460, 461, 456), (457, 462, 463, 458), (458, 463, 464, 459), (459, 464, 465, 460), (460, 465, 466, 461), (462, 467, 468, 463), (463, 468, 469, 464), (464, 469, 470, 465), (465, 470, 471, 466), (467, 472, 473, 468), (468, 473, 474, 469), (469, 474, 475, 470), (470, 475, 476, 471), (472, 477, 478, 473), (473, 478, 479, 474), (474, 479, 480, 475), (475, 480, 481, 476), (477, 482, 483, 478), (478, 483, 484, 479), (479, 484, 485, 480), (480, 485, 486, 481), (482, 487, 488, 483), (483, 488, 489, 484), (484, 489, 490, 485), (485, 490, 491, 486), (487, 492, 493, 488), (488, 493, 494, 489), (489, 494, 495, 490), (490, 495, 496, 491), (492, 497, 498, 493), (493, 498, 499, 494), (494, 499, 500, 495), (495, 500, 501, 496), (497, 502, 503, 498), (498, 503, 504, 499), (499, 504, 505, 500), (500, 505, 506, 501), (502, 507, 508, 503), (503, 508, 509, 504), (504, 509, 510, 505), (505, 510, 511, 506), (507, 512, 513, 508), (508, 513, 514, 509), (509, 514, 515, 510), (510, 515, 516, 511), (512, 517, 518, 513), (513, 518, 519, 514), (514, 519, 520, 515), (515, 520, 521, 516), (517, 522, 523, 518), (518, 523, 524, 519), (519, 524, 525, 520), (520, 525, 526, 521), (522, 527, 528, 523), (523, 528, 529, 524), (524, 529, 530, 525), (525, 530, 531, 526), (527, 532, 533, 528), (528, 533, 534, 529), (529, 534, 535, 530), (530, 535, 536, 531), (532, 537, 538, 533), (533, 538, 539, 534), (534, 539, 540, 535), (535, 540, 541, 536), (537, 542, 543, 538), (538, 543, 544, 539), (539, 544, 545, 540), (540, 545, 546, 541), (542, 547, 548, 543), (543, 548, 549, 544), (544, 549, 550, 545), (545, 550, 551, 546), (547, 552, 553, 548), (548, 553, 554, 549), (549, 554, 555, 550), (550, 555, 556, 551), (552, 557, 558, 553), (553, 558, 559, 554), (554, 559, 560, 555), (555, 560, 561, 556), (557, 562, 563, 558), (558, 563, 564, 559), (559, 564, 565, 560), (560, 565, 566, 561), (562, 567, 568, 563), (563, 568, 569, 564), (564, 569, 570, 565), (565, 570, 571, 566), (567, 572, 573, 568), (568, 573, 574, 569), (569, 574, 575, 570), (570, 575, 576, 571), (572, 577, 578, 573), (573, 578, 579, 574), (574, 579, 580, 575), (575, 580, 581, 576), (577, 582, 583, 578), (578, 583, 584, 579), (579, 584, 585, 580), (580, 585, 586, 581), (582, 587, 588, 583), (583, 588, 589, 584), (584, 589, 590, 585), (585, 590, 591, 586), (587, 592, 593, 588), (588, 593, 594, 589), (589, 594, 595, 590), (590, 595, 596, 591), (592, 597, 598, 593), (593, 598, 599, 594), (594, 599, 600, 595), (595, 600, 601, 596), (597, 602, 603, 598), (598, 603, 604, 599), (599, 604, 605, 600), (600, 605, 606, 601), (602, 607, 608, 603), (603, 608, 609, 604), (604, 609, 610, 605), (605, 610, 611, 606), (607, 612, 613, 608), (608, 613, 614, 609), (609, 614, 615, 610), (610, 615, 616, 611), (612, 617, 618, 613), (613, 618, 619, 614), (614, 619, 620, 615), (615, 620, 621, 616), (617, 622, 623, 618), (618, 623, 624, 619), (619, 624, 625, 620), (620, 625, 626, 621), (622, 627, 628, 623), (623, 628, 629, 624), (624, 629, 630, 625), (625, 630, 631, 626), (627, 632, 633, 628), (628, 633, 634, 629), (629, 634, 635, 630), (630, 635, 636, 631), (632, 637, 638, 633), (633, 638, 639, 634), (634, 639, 640, 635), (635, 640, 641, 636), (637, 642, 643, 638), (638, 643, 644, 639), (639, 644, 645, 640), (640, 645, 646, 641), (642, 647, 648, 643), (643, 648, 649, 644), (644, 649, 650, 645), (645, 650, 651, 646), (647, 652, 653, 648), (648, 653, 654, 649), (649, 654, 655, 650), (650, 655, 656, 651), (652, 657, 658, 653), (653, 658, 659, 654), (654, 659, 660, 655), (655, 660, 661, 656), (657, 662, 663, 658), (658, 663, 664, 659), (659, 664, 665, 660), (660, 665, 666, 661), (662, 667, 668, 663), (663, 668, 669, 664), (664, 669, 670, 665), (665, 670, 671, 666), (667, 432, 434, 668), (668, 434, 436, 669), (669, 436, 438, 670), (670, 438, 440, 671)])
me_torus.polygons.foreach_set('use_smooth', [True] * 672)
me_torus.polygons.foreach_set('material_index', [0, 0, 0, 0, 0, 0, 0, 0, 0, 0, 0, 0, 0, 0, 0, 0, 0, 0, 0, 0, 0, 0, 0, 0, 0, 0, 0, 0, 0, 0, 0, 0, 0, 0, 0, 0, 0, 0, 0, 0, 0, 0, 0, 0, 0, 0, 0, 0, 0, 0, 0, 0, 0, 0, 0, 0, 0, 0, 0, 0, 0, 0, 0, 0, 0, 0, 0, 0, 0, 0, 0, 0, 0, 0, 0, 0, 0, 0, 0, 0, 0, 0, 0, 0, 0, 0, 0, 0, 0, 0, 0, 0, 0, 0, 0, 0, 0, 0, 0, 0, 0, 0, 0, 0, 0, 0, 0, 0, 0, 0, 0, 0, 0, 0, 0, 0, 0, 0, 0, 0, 0, 0, 0, 0, 0, 0, 0, 0, 0, 0, 0, 0, 0, 0, 0, 0, 0, 0, 0, 0, 0, 0, 0, 0, 0, 0, 0, 0, 0, 0, 0, 0, 0, 0, 0, 0, 0, 0, 0, 0, 0, 0, 0, 0, 0, 0, 0, 0, 0, 0, 0, 0, 0, 0, 0, 0, 0, 0, 0, 0, 0, 0, 0, 0, 0, 0, 0, 0, 0, 0, 0, 0, 0, 0, 0, 0, 1, 1, 0, 0, 0, 0, 0, 0, 0, 0, 1, 1, 0, 0, 0, 0, 0, 0, 0, 0, 0, 0, 0, 0, 1, 1, 0, 0, 0, 0, 0, 0, 0, 0, 1, 1, 0, 0, 0, 0, 0, 0, 0, 0, 0, 0, 0, 1, 1, 1, 0, 0, 0, 0, 0, 0, 0, 0, 1, 0, 0, 0, 0, 0, 0, 0, 0, 0, 0, 0, 1, 1, 1, 0, 0, 0, 0, 0, 0, 0, 0, 0, 1, 0, 0, 0, 0, 0, 0, 0, 0, 0, 0, 0, 1, 1, 1, 0, 0, 0, 0, 0, 0, 0, 0, 0, 1, 0, 0, 0, 0, 0, 0, 0, 0, 0, 0, 0, 0, 1, 0, 1, 0, 0, 0, 0, 0, 0, 0, 0, 1, 0, 0, 0, 0, 0, 0, 0, 0, 0, 0, 0, 0, 1, 1, 1, 0, 0, 0, 0, 0, 0, 0, 0, 1, 0, 0, 0, 0, 0, 0, 0, 0, 0, 0, 0, 0, 1, 1, 1, 0, 0, 0, 0, 0, 0, 0, 0, 1, 0, 0, 0, 0, 0, 0, 0, 0, 0, 0, 0, 0, 1, 1, 1, 0, 0, 0, 0, 0, 0, 0, 0, 1, 0, 0, 0, 0, 0, 0, 0, 0, 0, 0, 0, 0, 1, 1, 1, 0, 0, 0, 0, 0, 0, 0, 0, 1, 0, 0, 0, 0, 0, 0, 0, 0, 0, 0, 0, 0, 1, 1, 1, 0, 0, 0, 0, 0, 0, 0, 0, 1, 0, 0, 1, 0, 0, 0, 0, 0, 0, 0, 0, 0, 0, 1, 1, 0, 0, 0, 0, 0, 0, 0, 0, 1, 1, 0, 0, 0, 0, 0, 0, 0, 0, 1, 1, 1, 1, 1, 1, 1, 1, 1, 1, 1, 1, 1, 1, 1, 1, 1, 1, 1, 1, 1, 1, 1, 1, 1, 1, 1, 1, 1, 1, 1, 1, 1, 1, 1, 1, 1, 1, 1, 1, 1, 1, 1, 1, 1, 1, 1, 1, 1, 1, 1, 1, 1, 1, 1, 1, 1, 1, 1, 1, 1, 1, 1, 1, 1, 1, 1, 1, 1, 1, 1, 1, 1, 1, 1, 1, 1, 1, 1, 1, 1, 1, 1, 1, 1, 1, 1, 1, 1, 1, 1, 1, 1, 1, 1, 1, 1, 1, 1, 1, 1, 1, 1, 1, 1, 1, 1, 1, 1, 1, 1, 1, 1, 1, 1, 1, 1, 1, 1, 1, 1, 1, 1, 1, 1, 1, 1, 1, 1, 1, 1, 1, 1, 1, 1, 1, 1, 1, 1, 1, 1, 1, 1, 1, 1, 1, 1, 1, 1, 1, 1, 1, 1, 1, 1, 1, 1, 1, 1, 1, 1, 1, 1, 1, 1, 1, 1, 1, 1, 1, 1, 1, 1, 1, 1, 1, 1, 1, 1, 1, 1, 1, 1, 1, 1, 1, 1, 1, 1, 1, 1, 1])
_uv = me_torus.uv_layers.new(name='UVMap')
_uv.uv.foreach_set('vector', [0.5, 0.5, 0.5208, 0.5, 0.5208, 0.5833, 0.5, 0.5833, 0.5, 0.5833, 0.5208, 0.5833, 0.5208, 0.6667, 0.5, 0.6667, 0.5, 2.22e-16, 0.5208, 2.22e-16, 0.5208, 0.08333, 0.5, 0.08333, 0.5, 0.08333, 0.5208, 0.08333, 0.5208, 0.1667, 0.5, 0.1667, 0.5, 0.1667, 0.5208, 0.1667, 0.5208, 0.25, 0.5, 0.25, 0.5, 0.25, 0.5208, 0.25, 0.5208, 0.3333, 0.5, 0.3333, 0.5, 0.3333, 0.5208, 0.3333, 0.5208, 0.4167, 0.5, 0.4167, 0.5, 0.4167, 0.5208, 0.4167, 0.5208, 0.5, 0.5, 0.5, 0.5208, 0.5, 0.5417, 0.5, 0.5417, 0.5833, 0.5208, 0.5833, 0.5208, 0.5833, 0.5417, 0.5833, 0.5417, 0.6667, 0.5208, 0.6667, 0.5208, 2.22e-16, 0.5417, 2.22e-16, 0.5417, 0.08333, 0.5208, 0.08333, 0.5208, 0.08333, 0.5417, 0.08333, 0.5417, 0.1667, 0.5208, 0.1667, 0.5208, 0.1667, 0.5417, 0.1667, 0.5417, 0.25, 0.5208, 0.25, 0.5208, 0.25, 0.5417, 0.25, 0.5417, 0.3333, 0.5208, 0.3333, 0.5208, 0.3333, 0.5417, 0.3333, 0.5417, 0.4167, 0.5208, 0.4167, 0.5208, 0.4167, 0.5417, 0.4167, 0.5417, 0.5, 0.5208, 0.5, 0.5417, 0.5, 0.5625, 0.5, 0.5625, 0.5833, 0.5417, 0.5833, 0.5417, 0.5833, 0.5625, 0.5833, 0.5625, 0.6667, 0.5417, 0.6667, 0.5417, 2.22e-16, 0.5625, 2.22e-16, 0.5625, 0.08333, 0.5417, 0.08333, 0.5417, 0.08333, 0.5625, 0.08333, 0.5625, 0.1667, 0.5417, 0.1667, 0.5417, 0.1667, 0.5625, 0.1667, 0.5625, 0.25, 0.5417, 0.25, 0.5417, 0.25, 0.5625, 0.25, 0.5625, 0.3333, 0.5417, 0.3333, 0.5417, 0.3333, 0.5625, 0.3333, 0.5625, 0.4167, 0.5417, 0.4167, 0.5417, 0.4167, 0.5625, 0.4167, 0.5625, 0.5, 0.5417, 0.5, 0.5625, 0.5, 0.5833, 0.5, 0.5833, 0.5833, 0.5625, 0.5833, 0.5625, 0.5833, 0.5833, 0.5833, 0.5833, 0.6667, 0.5625, 0.6667, 0.5625, 2.22e-16, 0.5833, 2.22e-16, 0.5833, 0.08333, 0.5625, 0.08333, 0.5625, 0.08333, 0.5833, 0.08333, 0.5833, 0.1667, 0.5625, 0.1667, 0.5625, 0.1667, 0.5833, 0.1667, 0.5833, 0.25, 0.5625, 0.25, 0.5625, 0.25, 0.5833, 0.25, 0.5833, 0.3333, 0.5625, 0.3333, 0.5625, 0.3333, 0.5833, 0.3333, 0.5833, 0.4167, 0.5625, 0.4167, 0.5625, 0.4167, 0.5833, 0.4167, 0.5833, 0.5, 0.5625, 0.5, 0.5833, 0.5, 0.6042, 0.5, 0.6042, 0.5833, 0.5833, 0.5833, 0.5833, 0.5833, 0.6042, 0.5833, 0.6042, 0.6667, 0.5833, 0.6667, 0.5833, 2.22e-16, 0.6042, 2.22e-16, 0.6042, 0.08333, 0.5833, 0.08333, 0.5833, 0.08333, 0.6042, 0.08333, 0.6042, 0.1667, 0.5833, 0.1667, 0.5833, 0.1667, 0.6042, 0.1667, 0.6042, 0.25, 0.5833, 0.25, 0.5833, 0.25, 0.6042, 0.25, 0.6042, 0.3333, 0.5833, 0.3333, 0.5833, 0.3333, 0.6042, 0.3333, 0.6042, 0.4167, 0.5833, 0.4167, 0.5833, 0.4167, 0.6042, 0.4167, 0.6042, 0.5, 0.5833, 0.5, 0.6042, 0.5, 0.625, 0.5, 0.625, 0.5833, 0.6042, 0.5833, 0.6042, 0.5833, 0.625, 0.5833, 0.625, 0.6667, 0.6042, 0.6667, 0.6042, 2.22e-16, 0.625, 2.22e-16, 0.625, 0.08333, 0.6042, 0.08333, 0.6042, 0.08333, 0.625, 0.08333, 0.625, 0.1667, 0.6042, 0.1667, 0.6042, 0.1667, 0.625, 0.1667, 0.625, 0.25, 0.6042, 0.25, 0.6042, 0.25, 0.625, 0.25, 0.625, 0.3333, 0.6042, 0.3333, 0.6042, 0.3333, 0.625, 0.3333, 0.625, 0.4167, 0.6042, 0.4167, 0.6042, 0.4167, 0.625, 0.4167, 0.625, 0.5, 0.6042, 0.5, 0.625, 0.5, 0.6458, 0.5, 0.6458, 0.5833, 0.625, 0.5833, 0.625, 0.5833, 0.6458, 0.5833, 0.6458, 0.6667, 0.625, 0.6667, 0.625, 2.22e-16, 0.6458, 2.22e-16, 0.6458, 0.08333, 0.625, 0.08333, 0.625, 0.08333, 0.6458, 0.08333, 0.6458, 0.1667, 0.625, 0.1667, 0.625, 0.1667, 0.6458, 0.1667, 0.6458, 0.25, 0.625, 0.25, 0.625, 0.25, 0.6458, 0.25, 0.6458, 0.3333, 0.625, 0.3333, 0.625, 0.3333, 0.6458, 0.3333, 0.6458, 0.4167, 0.625, 0.4167, 0.625, 0.4167, 0.6458, 0.4167, 0.6458, 0.5, 0.625, 0.5, 0.6458, 0.5, 0.6667, 0.5, 0.6667, 0.5833, 0.6458, 0.5833, 0.6458, 0.5833, 0.6667, 0.5833, 0.6667, 0.6667, 0.6458, 0.6667, 0.6458, 2.22e-16, 0.6667, 2.22e-16, 0.6667, 0.08333, 0.6458, 0.08333, 0.6458, 0.08333, 0.6667, 0.08333, 0.6667, 0.1667, 0.6458, 0.1667, 0.6458, 0.1667, 0.6667, 0.1667, 0.6667, 0.25, 0.6458, 0.25, 0.6458, 0.25, 0.6667, 0.25, 0.6667, 0.3333, 0.6458, 0.3333, 0.6458, 0.3333, 0.6667, 0.3333, 0.6667, 0.4167, 0.6458, 0.4167, 0.6458, 0.4167, 0.6667, 0.4167, 0.6667, 0.5, 0.6458, 0.5, 0.6667, 0.5, 0.6875, 0.5, 0.6875, 0.5833, 0.6667, 0.5833, 0.6667, 0.5833, 0.6875, 0.5833, 0.6875, 0.6667, 0.6667, 0.6667, 0.6667, 2.22e-16, 0.6875, 2.22e-16, 0.6875, 0.08333, 0.6667, 0.08333, 0.6667, 0.08333, 0.6875, 0.08333, 0.6875, 0.1667, 0.6667, 0.1667, 0.6667, 0.1667, 0.6875, 0.1667, 0.6875, 0.25, 0.6667, 0.25, 0.6667, 0.25, 0.6875, 0.25, 0.6875, 0.3333, 0.6667, 0.3333, 0.6667, 0.3333, 0.6875, 0.3333, 0.6875, 0.4167, 0.6667, 0.4167, 0.6667, 0.4167, 0.6875, 0.4167, 0.6875, 0.5, 0.6667, 0.5, 0.6875, 0.5, 0.7083, 0.5, 0.7083, 0.5833, 0.6875, 0.5833, 0.6875, 0.5833, 0.7083, 0.5833, 0.7083, 0.6667, 0.6875, 0.6667, 0.6875, 2.22e-16, 0.7083, 2.22e-16, 0.7083, 0.08333, 0.6875, 0.08333, 0.6875, 0.08333, 0.7083, 0.08333, 0.7083, 0.1667, 0.6875, 0.1667, 0.6875, 0.1667, 0.7083, 0.1667, 0.7083, 0.25, 0.6875, 0.25, 0.6875, 0.25, 0.7083, 0.25, 0.7083, 0.3333, 0.6875, 0.3333, 0.6875, 0.3333, 0.7083, 0.3333, 0.7083, 0.4167, 0.6875, 0.4167, 0.6875, 0.4167, 0.7083, 0.4167, 0.7083, 0.5, 0.6875, 0.5, 0.7083, 0.5, 0.7292, 0.5, 0.7292, 0.5833, 0.7083, 0.5833, 0.7083, 0.5833, 0.7292, 0.5833, 0.7292, 0.6667, 0.7083, 0.6667, 0.7083, 2.22e-16, 0.7292, 2.22e-16, 0.7292, 0.08333, 0.7083, 0.08333, 0.7083, 0.08333, 0.7292, 0.08333, 0.7292, 0.1667, 0.7083, 0.1667, 0.7083, 0.1667, 0.7292, 0.1667, 0.7292, 0.25, 0.7083, 0.25, 0.7083, 0.25, 0.7292, 0.25, 0.7292, 0.3333, 0.7083, 0.3333, 0.7083, 0.3333, 0.7292, 0.3333, 0.7292, 0.4167, 0.7083, 0.4167, 0.7083, 0.4167, 0.7292, 0.4167, 0.7292, 0.5, 0.7083, 0.5, 0.7292, 0.5, 0.75, 0.5, 0.75, 0.5833, 0.7292, 0.5833, 0.7292, 0.5833, 0.75, 0.5833, 0.75, 0.6667, 0.7292, 0.6667, 0.7292, 2.22e-16, 0.75, 2.22e-16, 0.75, 0.08333, 0.7292, 0.08333, 0.7292, 0.08333, 0.75, 0.08333, 0.75, 0.1667, 0.7292, 0.1667, 0.7292, 0.1667, 0.75, 0.1667, 0.75, 0.25, 0.7292, 0.25, 0.7292, 0.25, 0.75, 0.25, 0.75, 0.3333, 0.7292, 0.3333, 0.7292, 0.3333, 0.75, 0.3333, 0.75, 0.4167, 0.7292, 0.4167, 0.7292, 0.4167, 0.75, 0.4167, 0.75, 0.5, 0.7292, 0.5, 0.75, 0.5, 0.7708, 0.5, 0.7708, 0.5833, 0.75, 0.5833, 0.75, 0.5833, 0.7708, 0.5833, 0.7708, 0.6667, 0.75, 0.6667, 0.75, 2.22e-16, 0.7708, 2.22e-16, 0.7708, 0.08333, 0.75, 0.08333, 0.75, 0.08333, 0.7708, 0.08333, 0.7708, 0.1667, 0.75, 0.1667, 0.75, 0.1667, 0.7708, 0.1667, 0.7708, 0.25, 0.75, 0.25, 0.75, 0.25, 0.7708, 0.25, 0.7708, 0.3333, 0.75, 0.3333, 0.75, 0.3333, 0.7708, 0.3333, 0.7708, 0.4167, 0.75, 0.4167, 0.75, 0.4167, 0.7708, 0.4167, 0.7708, 0.5, 0.75, 0.5, 0.7708, 0.5, 0.7917, 0.5, 0.7917, 0.5833, 0.7708, 0.5833, 0.7708, 0.5833, 0.7917, 0.5833, 0.7917, 0.6667, 0.7708, 0.6667, 0.7708, 2.22e-16, 0.7917, 2.22e-16, 0.7917, 0.08333, 0.7708, 0.08333, 0.7708, 0.08333, 0.7917, 0.08333, 0.7917, 0.1667, 0.7708, 0.1667, 0.7708, 0.1667, 0.7917, 0.1667, 0.7917, 0.25, 0.7708, 0.25, 0.7708, 0.25, 0.7917, 0.25, 0.7917, 0.3333, 0.7708, 0.3333, 0.7708, 0.3333, 0.7917, 0.3333, 0.7917, 0.4167, 0.7708, 0.4167, 0.7708, 0.4167, 0.7917, 0.4167, 0.7917, 0.5, 0.7708, 0.5, 0.7917, 0.5, 0.8125, 0.5, 0.8125, 0.5833, 0.7917, 0.5833, 0.7917, 0.5833, 0.8125, 0.5833, 0.8125, 0.6667, 0.7917, 0.6667, 0.7917, 2.22e-16, 0.8125, 2.22e-16, 0.8125, 0.08333, 0.7917, 0.08333, 0.7917, 0.08333, 0.8125, 0.08333, 0.8125, 0.1667, 0.7917, 0.1667, 0.7917, 0.1667, 0.8125, 0.1667, 0.8125, 0.25, 0.7917, 0.25, 0.7917, 0.25, 0.8125, 0.25, 0.8125, 0.3333, 0.7917, 0.3333, 0.7917, 0.3333, 0.8125, 0.3333, 0.8125, 0.4167, 0.7917, 0.4167, 0.7917, 0.4167, 0.8125, 0.4167, 0.8125, 0.5, 0.7917, 0.5, 0.8125, 0.5, 0.8333, 0.5, 0.8333, 0.5833, 0.8125, 0.5833, 0.8125, 0.5833, 0.8333, 0.5833, 0.8333, 0.6667, 0.8125, 0.6667, 0.8125, 2.22e-16, 0.8333, 2.22e-16, 0.8333, 0.08333, 0.8125, 0.08333, 0.8125, 0.08333, 0.8333, 0.08333, 0.8333, 0.1667, 0.8125, 0.1667, 0.8125, 0.1667, 0.8333, 0.1667, 0.8333, 0.25, 0.8125, 0.25, 0.8125, 0.25, 0.8333, 0.25, 0.8333, 0.3333, 0.8125, 0.3333, 0.8125, 0.3333, 0.8333, 0.3333, 0.8333, 0.4167, 0.8125, 0.4167, 0.8125, 0.4167, 0.8333, 0.4167, 0.8333, 0.5, 0.8125, 0.5, 0.8333, 0.5, 0.8542, 0.5, 0.8542, 0.5833, 0.8333, 0.5833, 0.8333, 0.5833, 0.8542, 0.5833, 0.8542, 0.6667, 0.8333, 0.6667, 0.8333, 2.22e-16, 0.8542, 2.22e-16, 0.8542, 0.08333, 0.8333, 0.08333, 0.8333, 0.08333, 0.8542, 0.08333, 0.8542, 0.1667, 0.8333, 0.1667, 0.8333, 0.1667, 0.8542, 0.1667, 0.8542, 0.25, 0.8333, 0.25, 0.8333, 0.25, 0.8542, 0.25, 0.8542, 0.3333, 0.8333, 0.3333, 0.8333, 0.3333, 0.8542, 0.3333, 0.8542, 0.4167, 0.8333, 0.4167, 0.8333, 0.4167, 0.8542, 0.4167, 0.8542, 0.5, 0.8333, 0.5, 0.8542, 0.5, 0.875, 0.5, 0.875, 0.5833, 0.8542, 0.5833, 0.8542, 0.5833, 0.875, 0.5833, 0.875, 0.6667, 0.8542, 0.6667, 0.8542, 2.22e-16, 0.875, 2.22e-16, 0.875, 0.08333, 0.8542, 0.08333, 0.8542, 0.08333, 0.875, 0.08333, 0.875, 0.1667, 0.8542, 0.1667, 0.8542, 0.1667, 0.875, 0.1667, 0.875, 0.25, 0.8542, 0.25, 0.8542, 0.25, 0.875, 0.25, 0.875, 0.3333, 0.8542, 0.3333, 0.8542, 0.3333, 0.875, 0.3333, 0.875, 0.4167, 0.8542, 0.4167, 0.8542, 0.4167, 0.875, 0.4167, 0.875, 0.5, 0.8542, 0.5, 0.875, 0.5, 0.8958, 0.5, 0.8958, 0.5833, 0.875, 0.5833, 0.875, 0.5833, 0.8958, 0.5833, 0.8958, 0.6667, 0.875, 0.6667, 0.875, 2.22e-16, 0.8958, 2.22e-16, 0.8958, 0.08333, 0.875, 0.08333, 0.875, 0.08333, 0.8958, 0.08333, 0.8958, 0.1667, 0.875, 0.1667, 0.875, 0.1667, 0.8958, 0.1667, 0.8958, 0.25, 0.875, 0.25, 0.875, 0.25, 0.8958, 0.25, 0.8958, 0.3333, 0.875, 0.3333, 0.875, 0.3333, 0.8958, 0.3333, 0.8958, 0.4167, 0.875, 0.4167, 0.875, 0.4167, 0.8958, 0.4167, 0.8958, 0.5, 0.875, 0.5, 0.8958, 0.5, 0.9167, 0.5, 0.9167, 0.5833, 0.8958, 0.5833, 0.8958, 0.5833, 0.9167, 0.5833, 0.9167, 0.6667, 0.8958, 0.6667, 0.8958, 2.22e-16, 0.9167, 2.22e-16, 0.9167, 0.08333, 0.8958, 0.08333, 0.8958, 0.08333, 0.9167, 0.08333, 0.9167, 0.1667, 0.8958, 0.1667, 0.8958, 0.1667, 0.9167, 0.1667, 0.9167, 0.25, 0.8958, 0.25, 0.8958, 0.25, 0.9167, 0.25, 0.9167, 0.3333, 0.8958, 0.3333, 0.8958, 0.3333, 0.9167, 0.3333, 0.9167, 0.4167, 0.8958, 0.4167, 0.8958, 0.4167, 0.9167, 0.4167, 0.9167, 0.5, 0.8958, 0.5, 0.9167, 0.5, 0.9375, 0.5, 0.9375, 0.5833, 0.9167, 0.5833, 0.9167, 0.5833, 0.9375, 0.5833, 0.9375, 0.6667, 0.9167, 0.6667, 0.9167, 2.22e-16, 0.9375, 2.22e-16, 0.9375, 0.08333, 0.9167, 0.08333, 0.9167, 0.08333, 0.9375, 0.08333, 0.9375, 0.1667, 0.9167, 0.1667, 0.9167, 0.1667, 0.9375, 0.1667, 0.9375, 0.25, 0.9167, 0.25, 0.9167, 0.25, 0.9375, 0.25, 0.9375, 0.3333, 0.9167, 0.3333, 0.9167, 0.3333, 0.9375, 0.3333, 0.9375, 0.4167, 0.9167, 0.4167, 0.9167, 0.4167, 0.9375, 0.4167, 0.9375, 0.5, 0.9167, 0.5, 0.9375, 0.5, 0.9583, 0.5, 0.9583, 0.5833, 0.9375, 0.5833, 0.9375, 0.5833, 0.9583, 0.5833, 0.9583, 0.6667, 0.9375, 0.6667, 0.9375, 2.22e-16, 0.9583, 2.22e-16, 0.9583, 0.08333, 0.9375, 0.08333, 0.9375, 0.08333, 0.9583, 0.08333, 0.9583, 0.1667, 0.9375, 0.1667, 0.9375, 0.1667, 0.9583, 0.1667, 0.9583, 0.25, 0.9375, 0.25, 0.9375, 0.25, 0.9583, 0.25, 0.9583, 0.3333, 0.9375, 0.3333, 0.9375, 0.3333, 0.9583, 0.3333, 0.9583, 0.4167, 0.9375, 0.4167, 0.9375, 0.4167, 0.9583, 0.4167, 0.9583, 0.5, 0.9375, 0.5, 0.9583, 0.5, 0.9792, 0.5, 0.9792, 0.5833, 0.9583, 0.5833, 0.9583, 0.5833, 0.9792, 0.5833, 0.9792, 0.6667, 0.9583, 0.6667, 0.9583, 2.22e-16, 0.9792, 2.22e-16, 0.9792, 0.08333, 0.9583, 0.08333, 0.9583, 0.08333, 0.9792, 0.08333, 0.9792, 0.1667, 0.9583, 0.1667, 0.9583, 0.1667, 0.9792, 0.1667, 0.9792, 0.25, 0.9583, 0.25, 0.9583, 0.25, 0.9792, 0.25, 0.9792, 0.3333, 0.9583, 0.3333, 0.9583, 0.3333, 0.9792, 0.3333, 0.9792, 0.4167, 0.9583, 0.4167, 0.9583, 0.4167, 0.9792, 0.4167, 0.9792, 0.5, 0.9583, 0.5, 0.9792, 0.5, 1.0, 0.5, 1.0, 0.5833, 0.9792, 0.5833, 0.9792, 0.5833, 1.0, 0.5833, 1.0, 0.6667, 0.9792, 0.6667, 0.9792, 2.22e-16, 1.0, 2.22e-16, 1.0, 0.08333, 0.9792, 0.08333, 0.9792, 0.08333, 1.0, 0.08333, 1.0, 0.1667, 0.9792, 0.1667, 0.9792, 0.1667, 1.0, 0.1667, 1.0, 0.25, 0.9792, 0.25, 0.9792, 0.25, 1.0, 0.25, 1.0, 0.3333, 0.9792, 0.3333, 0.9792, 0.3333, 1.0, 0.3333, 1.0, 0.4167, 0.9792, 0.4167, 0.9792, 0.4167, 1.0, 0.4167, 1.0, 0.5, 0.9792, 0.5, 8.882e-16, 0.5, 0.02083, 0.5, 0.02083, 0.5833, 8.882e-16, 0.5833, 8.882e-16, 0.5833, 0.02083, 0.5833, 0.02083, 0.6667, 8.882e-16, 0.6667, 0.2083, 2.22e-16, 0.1875, 2.22e-16, 0.1875, 2.22e-16, 0.2083, 2.22e-16, 0.4583, 2.22e-16, 0.4375, 2.22e-16, 0.4375, 2.22e-16, 0.4583, 2.22e-16, 0.625, 0.6667, 0.6458, 0.6667, 0.6458, 0.6667, 0.625, 0.6667, 0.875, 0.6667, 0.8958, 0.6667, 0.8958, 0.6667, 0.875, 0.6667, 8.882e-16, 2.22e-16, 0.02083, 2.22e-16, 0.02083, 0.08333, 8.882e-16, 0.08333, 8.882e-16, 0.08333, 0.02083, 0.08333, 0.02083, 0.1667, 8.882e-16, 0.1667, 8.882e-16, 0.1667, 0.02083, 0.1667, 0.02083, 0.25, 8.882e-16, 0.25, 8.882e-16, 0.25, 0.02083, 0.25, 0.02083, 0.3333, 8.882e-16, 0.3333, 8.882e-16, 0.3333, 0.02083, 0.3333, 0.02083, 0.4167, 8.882e-16, 0.4167, 8.882e-16, 0.4167, 0.02083, 0.4167, 0.02083, 0.5, 8.882e-16, 0.5, 0.02083, 0.5, 0.04167, 0.5, 0.04167, 0.5833, 0.02083, 0.5833, 0.02083, 0.5833, 0.04167, 0.5833, 0.04167, 0.6667, 0.02083, 0.6667, 0.125, 0.6667, 0.1458, 0.6667, 0.1458, 0.6667, 0.125, 0.6667, 0.375, 0.6667, 0.3958, 0.6667, 0.3958, 0.6667, 0.375, 0.6667, 0.7292, 2.22e-16, 0.7083, 2.22e-16, 0.7083, 2.22e-16, 0.7292, 2.22e-16, 0.9792, 2.22e-16, 0.9583, 2.22e-16, 0.9583, 2.22e-16, 0.9792, 2.22e-16, 0.02083, 2.22e-16, 0.04167, 2.22e-16, 0.04167, 0.08333, 0.02083, 0.08333, 0.02083, 0.08333, 0.04167, 0.08333, 0.04167, 0.1667, 0.02083, 0.1667, 0.02083, 0.1667, 0.04167, 0.1667, 0.04167, 0.25, 0.02083, 0.25, 0.02083, 0.25, 0.04167, 0.25, 0.04167, 0.3333, 0.02083, 0.3333, 0.02083, 0.3333, 0.04167, 0.3333, 0.04167, 0.4167, 0.02083, 0.4167, 0.02083, 0.4167, 0.04167, 0.4167, 0.04167, 0.5, 0.02083, 0.5, 0.04167, 0.5, 0.0625, 0.5, 0.0625, 0.5833, 0.04167, 0.5833, 0.04167, 0.5833, 0.0625, 0.5833, 0.0625, 0.6667, 0.04167, 0.6667, 0.2292, 2.22e-16, 0.2083, 2.22e-16, 0.2083, 2.22e-16, 0.2292, 2.22e-16, 0.4792, 2.22e-16, 0.4583, 2.22e-16, 0.4583, 2.22e-16, 0.4792, 2.22e-16, 0.6458, 0.6667, 0.6667, 0.6667, 0.6667, 0.6667, 0.6458, 0.6667, 0.8958, 0.6667, 0.9167, 0.6667, 0.9167, 0.6667, 0.8958, 0.6667, 0.04167, 2.22e-16, 0.0625, 2.22e-16, 0.0625, 0.08333, 0.04167, 0.08333, 0.04167, 0.08333, 0.0625, 0.08333, 0.0625, 0.1667, 0.04167, 0.1667, 0.04167, 0.1667, 0.0625, 0.1667, 0.0625, 0.25, 0.04167, 0.25, 0.04167, 0.25, 0.0625, 0.25, 0.0625, 0.3333, 0.04167, 0.3333, 0.04167, 0.3333, 0.0625, 0.3333, 0.0625, 0.4167, 0.04167, 0.4167, 0.04167, 0.4167, 0.0625, 0.4167, 0.0625, 0.5, 0.04167, 0.5, 0.0625, 0.5, 0.08333, 0.5, 0.08333, 0.5833, 0.0625, 0.5833, 0.0625, 0.5833, 0.08333, 0.5833, 0.08333, 0.6667, 0.0625, 0.6667, 0.1458, 0.6667, 0.1667, 0.6667, 0.1667, 0.6667, 0.1458, 0.6667, 0.3958, 0.6667, 0.4167, 0.6667, 0.4167, 0.6667, 0.3958, 0.6667, 0.75, 2.22e-16, 0.7292, 2.22e-16, 0.7292, 2.22e-16, 0.75, 2.22e-16, 1.0, 2.22e-16, 0.9792, 2.22e-16, 0.9792, 2.22e-16, 1.0, 2.22e-16, 0.0625, 2.22e-16, 0.08333, 2.22e-16, 0.08333, 0.08333, 0.0625, 0.08333, 0.0625, 0.08333, 0.08333, 0.08333, 0.08333, 0.1667, 0.0625, 0.1667, 0.0625, 0.1667, 0.08333, 0.1667, 0.08333, 0.25, 0.0625, 0.25, 0.0625, 0.25, 0.08333, 0.25, 0.08333, 0.3333, 0.0625, 0.3333, 0.0625, 0.3333, 0.08333, 0.3333, 0.08333, 0.4167, 0.0625, 0.4167, 0.0625, 0.4167, 0.08333, 0.4167, 0.08333, 0.5, 0.0625, 0.5, 0.08333, 0.5, 0.1042, 0.5, 0.1042, 0.5833, 0.08333, 0.5833, 0.08333, 0.5833, 0.1042, 0.5833, 0.1042, 0.6667, 0.08333, 0.6667, 0.25, 2.22e-16, 0.2292, 2.22e-16, 0.2292, 2.22e-16, 0.25, 2.22e-16, 0.6667, 0.6667, 0.6875, 0.6667, 0.6875, 0.6667, 0.6667, 0.6667, 0.9167, 0.6667, 0.9375, 0.6667, 0.9375, 0.6667, 0.9167, 0.6667, 0.1667, 0.6667, 0.1875, 0.6667, 0.1875, 0.6667, 0.1667, 0.6667, 0.08333, 2.22e-16, 0.1042, 2.22e-16, 0.1042, 0.08333, 0.08333, 0.08333, 0.08333, 0.08333, 0.1042, 0.08333, 0.1042, 0.1667, 0.08333, 0.1667, 0.08333, 0.1667, 0.1042, 0.1667, 0.1042, 0.25, 0.08333, 0.25, 0.08333, 0.25, 0.1042, 0.25, 0.1042, 0.3333, 0.08333, 0.3333, 0.08333, 0.3333, 0.1042, 0.3333, 0.1042, 0.4167, 0.08333, 0.4167, 0.08333, 0.4167, 0.1042, 0.4167, 0.1042, 0.5, 0.08333, 0.5, 0.1042, 0.5, 0.125, 0.5, 0.125, 0.5833, 0.1042, 0.5833, 0.1042, 0.5833, 0.125, 0.5833, 0.125, 0.6667, 0.1042, 0.6667, 0.4167, 0.6667, 0.4375, 0.6667, 0.4375, 0.6667, 0.4167, 0.6667, 0.7708, 2.22e-16, 0.75, 2.22e-16, 0.75, 2.22e-16, 0.7708, 2.22e-16, 0.02083, 2.22e-16, 8.882e-16, 2.22e-16, 8.882e-16, 2.22e-16, 0.02083, 2.22e-16, 0.2708, 2.22e-16, 0.25, 2.22e-16, 0.25, 2.22e-16, 0.2708, 2.22e-16, 0.1042, 2.22e-16, 0.125, 2.22e-16, 0.125, 0.08333, 0.1042, 0.08333, 0.1042, 0.08333, 0.125, 0.08333, 0.125, 0.1667, 0.1042, 0.1667, 0.1042, 0.1667, 0.125, 0.1667, 0.125, 0.25, 0.1042, 0.25, 0.1042, 0.25, 0.125, 0.25, 0.125, 0.3333, 0.1042, 0.3333, 0.1042, 0.3333, 0.125, 0.3333, 0.125, 0.4167, 0.1042, 0.4167, 0.1042, 0.4167, 0.125, 0.4167, 0.125, 0.5, 0.1042, 0.5, 0.125, 0.5, 0.1458, 0.5, 0.1458, 0.5833, 0.125, 0.5833, 0.125, 0.5833, 0.1458, 0.5833, 0.1458, 0.6667, 0.125, 0.6667, 0.6875, 0.6667, 0.7083, 0.6667, 0.7083, 0.6667, 0.6875, 0.6667, 0.9375, 0.6667, 0.9583, 0.6667, 0.9583, 0.6667, 0.9375, 0.6667, 0.1875, 0.6667, 0.2083, 0.6667, 0.2083, 0.6667, 0.1875, 0.6667, 0.5417, 2.22e-16, 0.5208, 2.22e-16, 0.5208, 2.22e-16, 0.5417, 2.22e-16, 0.125, 2.22e-16, 0.1458, 2.22e-16, 0.1458, 0.08333, 0.125, 0.08333, 0.125, 0.08333, 0.1458, 0.08333, 0.1458, 0.1667, 0.125, 0.1667, 0.125, 0.1667, 0.1458, 0.1667, 0.1458, 0.25, 0.125, 0.25, 0.125, 0.25, 0.1458, 0.25, 0.1458, 0.3333, 0.125, 0.3333, 0.125, 0.3333, 0.1458, 0.3333, 0.1458, 0.4167, 0.125, 0.4167, 0.125, 0.4167, 0.1458, 0.4167, 0.1458, 0.5, 0.125, 0.5, 0.1458, 0.5, 0.1667, 0.5, 0.1667, 0.5833, 0.1458, 0.5833, 0.1458, 0.5833, 0.1667, 0.5833, 0.1667, 0.6667, 0.1458, 0.6667, 0.4375, 0.6667, 0.4583, 0.6667, 0.4583, 0.6667, 0.4375, 0.6667, 0.7917, 2.22e-16, 0.7708, 2.22e-16, 0.7708, 2.22e-16, 0.7917, 2.22e-16, 0.04167, 2.22e-16, 0.02083, 2.22e-16, 0.02083, 2.22e-16, 0.04167, 2.22e-16, 0.2917, 2.22e-16, 0.2708, 2.22e-16, 0.2708, 2.22e-16, 0.2917, 2.22e-16, 0.1458, 2.22e-16, 0.1667, 2.22e-16, 0.1667, 0.08333, 0.1458, 0.08333, 0.1458, 0.08333, 0.1667, 0.08333, 0.1667, 0.1667, 0.1458, 0.1667, 0.1458, 0.1667, 0.1667, 0.1667, 0.1667, 0.25, 0.1458, 0.25, 0.1458, 0.25, 0.1667, 0.25, 0.1667, 0.3333, 0.1458, 0.3333, 0.1458, 0.3333, 0.1667, 0.3333, 0.1667, 0.4167, 0.1458, 0.4167, 0.1458, 0.4167, 0.1667, 0.4167, 0.1667, 0.5, 0.1458, 0.5, 0.1667, 0.5, 0.1875, 0.5, 0.1875, 0.5833, 0.1667, 0.5833, 0.1667, 0.5833, 0.1875, 0.5833, 0.1875, 0.6667, 0.1667, 0.6667, 0.7083, 0.6667, 0.7292, 0.6667, 0.7292, 0.6667, 0.7083, 0.6667, 0.9583, 0.6667, 0.9792, 0.6667, 0.9792, 0.6667, 0.9583, 0.6667, 0.2083, 0.6667, 0.2292, 0.6667, 0.2292, 0.6667, 0.2083, 0.6667, 0.5625, 2.22e-16, 0.5417, 2.22e-16, 0.5417, 2.22e-16, 0.5625, 2.22e-16, 0.1667, 2.22e-16, 0.1875, 2.22e-16, 0.1875, 0.08333, 0.1667, 0.08333, 0.1667, 0.08333, 0.1875, 0.08333, 0.1875, 0.1667, 0.1667, 0.1667, 0.1667, 0.1667, 0.1875, 0.1667, 0.1875, 0.25, 0.1667, 0.25, 0.1667, 0.25, 0.1875, 0.25, 0.1875, 0.3333, 0.1667, 0.3333, 0.1667, 0.3333, 0.1875, 0.3333, 0.1875, 0.4167, 0.1667, 0.4167, 0.1667, 0.4167, 0.1875, 0.4167, 0.1875, 0.5, 0.1667, 0.5, 0.1875, 0.5, 0.2083, 0.5, 0.2083, 0.5833, 0.1875, 0.5833, 0.1875, 0.5833, 0.2083, 0.5833, 0.2083, 0.6667, 0.1875, 0.6667, 0.4583, 0.6667, 0.4792, 0.6667, 0.4792, 0.6667, 0.4583, 0.6667, 0.8125, 2.22e-16, 0.7917, 2.22e-16, 0.7917, 2.22e-16, 0.8125, 2.22e-16, 0.5, 2.22e-16, 0.4792, 2.22e-16, 0.4792, 2.22e-16, 0.5, 2.22e-16, 0.0625, 2.22e-16, 0.04167, 2.22e-16, 0.04167, 2.22e-16, 0.0625, 2.22e-16, 0.1875, 2.22e-16, 0.2083, 2.22e-16, 0.2083, 0.08333, 0.1875, 0.08333, 0.1875, 0.08333, 0.2083, 0.08333, 0.2083, 0.1667, 0.1875, 0.1667, 0.1875, 0.1667, 0.2083, 0.1667, 0.2083, 0.25, 0.1875, 0.25, 0.1875, 0.25, 0.2083, 0.25, 0.2083, 0.3333, 0.1875, 0.3333, 0.1875, 0.3333, 0.2083, 0.3333, 0.2083, 0.4167, 0.1875, 0.4167, 0.1875, 0.4167, 0.2083, 0.4167, 0.2083, 0.5, 0.1875, 0.5, 0.2083, 0.5, 0.2292, 0.5, 0.2292, 0.5833, 0.2083, 0.5833, 0.2083, 0.5833, 0.2292, 0.5833, 0.2292, 0.6667, 0.2083, 0.6667, 0.3125, 2.22e-16, 0.2917, 2.22e-16, 0.2917, 2.22e-16, 0.3125, 2.22e-16, 0.7292, 0.6667, 0.75, 0.6667, 0.75, 0.6667, 0.7292, 0.6667, 0.5208, 2.22e-16, 0.5, 2.22e-16, 0.5, 2.22e-16, 0.5208, 2.22e-16, 0.9792, 0.6667, 1.0, 0.6667, 1.0, 0.6667, 0.9792, 0.6667, 0.2083, 2.22e-16, 0.2292, 2.22e-16, 0.2292, 0.08333, 0.2083, 0.08333, 0.2083, 0.08333, 0.2292, 0.08333, 0.2292, 0.1667, 0.2083, 0.1667, 0.2083, 0.1667, 0.2292, 0.1667, 0.2292, 0.25, 0.2083, 0.25, 0.2083, 0.25, 0.2292, 0.25, 0.2292, 0.3333, 0.2083, 0.3333, 0.2083, 0.3333, 0.2292, 0.3333, 0.2292, 0.4167, 0.2083, 0.4167, 0.2083, 0.4167, 0.2292, 0.4167, 0.2292, 0.5, 0.2083, 0.5, 0.2292, 0.5, 0.25, 0.5, 0.25, 0.5833, 0.2292, 0.5833, 0.2292, 0.5833, 0.25, 0.5833, 0.25, 0.6667, 0.2292, 0.6667, 0.2292, 0.6667, 0.25, 0.6667, 0.25, 0.6667, 0.2292, 0.6667, 0.5833, 2.22e-16, 0.5625, 2.22e-16, 0.5625, 2.22e-16, 0.5833, 2.22e-16, 0.8333, 2.22e-16, 0.8125, 2.22e-16, 0.8125, 2.22e-16, 0.8333, 2.22e-16, 0.08333, 2.22e-16, 0.0625, 2.22e-16, 0.0625, 2.22e-16, 0.08333, 2.22e-16, 0.2292, 2.22e-16, 0.25, 2.22e-16, 0.25, 0.08333, 0.2292, 0.08333, 0.2292, 0.08333, 0.25, 0.08333, 0.25, 0.1667, 0.2292, 0.1667, 0.2292, 0.1667, 0.25, 0.1667, 0.25, 0.25, 0.2292, 0.25, 0.2292, 0.25, 0.25, 0.25, 0.25, 0.3333, 0.2292, 0.3333, 0.2292, 0.3333, 0.25, 0.3333, 0.25, 0.4167, 0.2292, 0.4167, 0.2292, 0.4167, 0.25, 0.4167, 0.25, 0.5, 0.2292, 0.5, 0.25, 0.5, 0.2708, 0.5, 0.2708, 0.5833, 0.25, 0.5833, 0.25, 0.5833, 0.2708, 0.5833, 0.2708, 0.6667, 0.25, 0.6667, 0.3333, 2.22e-16, 0.3125, 2.22e-16, 0.3125, 2.22e-16, 0.3333, 2.22e-16, 0.75, 0.6667, 0.7708, 0.6667, 0.7708, 0.6667, 0.75, 0.6667, 8.882e-16, 0.6667, 0.02083, 0.6667, 0.02083, 0.6667, 8.882e-16, 0.6667, 0.25, 0.6667, 0.2708, 0.6667, 0.2708, 0.6667, 0.25, 0.6667, 0.25, 2.22e-16, 0.2708, 2.22e-16, 0.2708, 0.08333, 0.25, 0.08333, 0.25, 0.08333, 0.2708, 0.08333, 0.2708, 0.1667, 0.25, 0.1667, 0.25, 0.1667, 0.2708, 0.1667, 0.2708, 0.25, 0.25, 0.25, 0.25, 0.25, 0.2708, 0.25, 0.2708, 0.3333, 0.25, 0.3333, 0.25, 0.3333, 0.2708, 0.3333, 0.2708, 0.4167, 0.25, 0.4167, 0.25, 0.4167, 0.2708, 0.4167, 0.2708, 0.5, 0.25, 0.5, 0.2708, 0.5, 0.2917, 0.5, 0.2917, 0.5833, 0.2708, 0.5833, 0.2708, 0.5833, 0.2917, 0.5833, 0.2917, 0.6667, 0.2708, 0.6667, 0.4792, 0.6667, 0.5, 0.6667, 0.5, 0.6667, 0.4792, 0.6667, 0.6042, 2.22e-16, 0.5833, 2.22e-16, 0.5833, 2.22e-16, 0.6042, 2.22e-16, 0.8542, 2.22e-16, 0.8333, 2.22e-16, 0.8333, 2.22e-16, 0.8542, 2.22e-16, 0.1042, 2.22e-16, 0.08333, 2.22e-16, 0.08333, 2.22e-16, 0.1042, 2.22e-16, 0.2708, 2.22e-16, 0.2917, 2.22e-16, 0.2917, 0.08333, 0.2708, 0.08333, 0.2708, 0.08333, 0.2917, 0.08333, 0.2917, 0.1667, 0.2708, 0.1667, 0.2708, 0.1667, 0.2917, 0.1667, 0.2917, 0.25, 0.2708, 0.25, 0.2708, 0.25, 0.2917, 0.25, 0.2917, 0.3333, 0.2708, 0.3333, 0.2708, 0.3333, 0.2917, 0.3333, 0.2917, 0.4167, 0.2708, 0.4167, 0.2708, 0.4167, 0.2917, 0.4167, 0.2917, 0.5, 0.2708, 0.5, 0.2917, 0.5, 0.3125, 0.5, 0.3125, 0.5833, 0.2917, 0.5833, 0.2917, 0.5833, 0.3125, 0.5833, 0.3125, 0.6667, 0.2917, 0.6667, 0.3542, 2.22e-16, 0.3333, 2.22e-16, 0.3333, 2.22e-16, 0.3542, 2.22e-16, 0.5208, 0.6667, 0.5417, 0.6667, 0.5417, 0.6667, 0.5208, 0.6667, 0.7708, 0.6667, 0.7917, 0.6667, 0.7917, 0.6667, 0.7708, 0.6667, 0.02083, 0.6667, 0.04167, 0.6667, 0.04167, 0.6667, 0.02083, 0.6667, 0.2917, 2.22e-16, 0.3125, 2.22e-16, 0.3125, 0.08333, 0.2917, 0.08333, 0.2917, 0.08333, 0.3125, 0.08333, 0.3125, 0.1667, 0.2917, 0.1667, 0.2917, 0.1667, 0.3125, 0.1667, 0.3125, 0.25, 0.2917, 0.25, 0.2917, 0.25, 0.3125, 0.25, 0.3125, 0.3333, 0.2917, 0.3333, 0.2917, 0.3333, 0.3125, 0.3333, 0.3125, 0.4167, 0.2917, 0.4167, 0.2917, 0.4167, 0.3125, 0.4167, 0.3125, 0.5, 0.2917, 0.5, 0.3125, 0.5, 0.3333, 0.5, 0.3333, 0.5833, 0.3125, 0.5833, 0.3125, 0.5833, 0.3333, 0.5833, 0.3333, 0.6667, 0.3125, 0.6667, 0.2708, 0.6667, 0.2917, 0.6667, 0.2917, 0.6667, 0.2708, 0.6667, 0.625, 2.22e-16, 0.6042, 2.22e-16, 0.6042, 2.22e-16, 0.625, 2.22e-16, 0.875, 2.22e-16, 0.8542, 2.22e-16, 0.8542, 2.22e-16, 0.875, 2.22e-16, 0.125, 2.22e-16, 0.1042, 2.22e-16, 0.1042, 2.22e-16, 0.125, 2.22e-16, 0.3125, 2.22e-16, 0.3333, 2.22e-16, 0.3333, 0.08333, 0.3125, 0.08333, 0.3125, 0.08333, 0.3333, 0.08333, 0.3333, 0.1667, 0.3125, 0.1667, 0.3125, 0.1667, 0.3333, 0.1667, 0.3333, 0.25, 0.3125, 0.25, 0.3125, 0.25, 0.3333, 0.25, 0.3333, 0.3333, 0.3125, 0.3333, 0.3125, 0.3333, 0.3333, 0.3333, 0.3333, 0.4167, 0.3125, 0.4167, 0.3125, 0.4167, 0.3333, 0.4167, 0.3333, 0.5, 0.3125, 0.5, 0.3333, 0.5, 0.3542, 0.5, 0.3542, 0.5833, 0.3333, 0.5833, 0.3333, 0.5833, 0.3542, 0.5833, 0.3542, 0.6667, 0.3333, 0.6667, 0.375, 2.22e-16, 0.3542, 2.22e-16, 0.3542, 2.22e-16, 0.375, 2.22e-16, 0.5417, 0.6667, 0.5625, 0.6667, 0.5625, 0.6667, 0.5417, 0.6667, 0.7917, 0.6667, 0.8125, 0.6667, 0.8125, 0.6667, 0.7917, 0.6667, 0.04167, 0.6667, 0.0625, 0.6667, 0.0625, 0.6667, 0.04167, 0.6667, 0.3333, 2.22e-16, 0.3542, 2.22e-16, 0.3542, 0.08333, 0.3333, 0.08333, 0.3333, 0.08333, 0.3542, 0.08333, 0.3542, 0.1667, 0.3333, 0.1667, 0.3333, 0.1667, 0.3542, 0.1667, 0.3542, 0.25, 0.3333, 0.25, 0.3333, 0.25, 0.3542, 0.25, 0.3542, 0.3333, 0.3333, 0.3333, 0.3333, 0.3333, 0.3542, 0.3333, 0.3542, 0.4167, 0.3333, 0.4167, 0.3333, 0.4167, 0.3542, 0.4167, 0.3542, 0.5, 0.3333, 0.5, 0.3542, 0.5, 0.375, 0.5, 0.375, 0.5833, 0.3542, 0.5833, 0.3542, 0.5833, 0.375, 0.5833, 0.375, 0.6667, 0.3542, 0.6667, 0.2917, 0.6667, 0.3125, 0.6667, 0.3125, 0.6667, 0.2917, 0.6667, 0.6458, 2.22e-16, 0.625, 2.22e-16, 0.625, 2.22e-16, 0.6458, 2.22e-16, 0.8958, 2.22e-16, 0.875, 2.22e-16, 0.875, 2.22e-16, 0.8958, 2.22e-16, 0.1458, 2.22e-16, 0.125, 2.22e-16, 0.125, 2.22e-16, 0.1458, 2.22e-16, 0.3542, 2.22e-16, 0.375, 2.22e-16, 0.375, 0.08333, 0.3542, 0.08333, 0.3542, 0.08333, 0.375, 0.08333, 0.375, 0.1667, 0.3542, 0.1667, 0.3542, 0.1667, 0.375, 0.1667, 0.375, 0.25, 0.3542, 0.25, 0.3542, 0.25, 0.375, 0.25, 0.375, 0.3333, 0.3542, 0.3333, 0.3542, 0.3333, 0.375, 0.3333, 0.375, 0.4167, 0.3542, 0.4167, 0.3542, 0.4167, 0.375, 0.4167, 0.375, 0.5, 0.3542, 0.5, 0.375, 0.5, 0.3958, 0.5, 0.3958, 0.5833, 0.375, 0.5833, 0.375, 0.5833, 0.3958, 0.5833, 0.3958, 0.6667, 0.375, 0.6667, 0.3958, 2.22e-16, 0.375, 2.22e-16, 0.375, 2.22e-16, 0.3958, 2.22e-16, 0.5625, 0.6667, 0.5833, 0.6667, 0.5833, 0.6667, 0.5625, 0.6667, 0.8125, 0.6667, 0.8333, 0.6667, 0.8333, 0.6667, 0.8125, 0.6667, 0.0625, 0.6667, 0.08333, 0.6667, 0.08333, 0.6667, 0.0625, 0.6667, 0.375, 2.22e-16, 0.3958, 2.22e-16, 0.3958, 0.08333, 0.375, 0.08333, 0.375, 0.08333, 0.3958, 0.08333, 0.3958, 0.1667, 0.375, 0.1667, 0.375, 0.1667, 0.3958, 0.1667, 0.3958, 0.25, 0.375, 0.25, 0.375, 0.25, 0.3958, 0.25, 0.3958, 0.3333, 0.375, 0.3333, 0.375, 0.3333, 0.3958, 0.3333, 0.3958, 0.4167, 0.375, 0.4167, 0.375, 0.4167, 0.3958, 0.4167, 0.3958, 0.5, 0.375, 0.5, 0.3958, 0.5, 0.4167, 0.5, 0.4167, 0.5833, 0.3958, 0.5833, 0.3958, 0.5833, 0.4167, 0.5833, 0.4167, 0.6667, 0.3958, 0.6667, 0.3125, 0.6667, 0.3333, 0.6667, 0.3333, 0.6667, 0.3125, 0.6667, 0.6667, 2.22e-16, 0.6458, 2.22e-16, 0.6458, 2.22e-16, 0.6667, 2.22e-16, 0.9167, 2.22e-16, 0.8958, 2.22e-16, 0.8958, 2.22e-16, 0.9167, 2.22e-16, 0.1667, 2.22e-16, 0.1458, 2.22e-16, 0.1458, 2.22e-16, 0.1667, 2.22e-16, 0.3958, 2.22e-16, 0.4167, 2.22e-16, 0.4167, 0.08333, 0.3958, 0.08333, 0.3958, 0.08333, 0.4167, 0.08333, 0.4167, 0.1667, 0.3958, 0.1667, 0.3958, 0.1667, 0.4167, 0.1667, 0.4167, 0.25, 0.3958, 0.25, 0.3958, 0.25, 0.4167, 0.25, 0.4167, 0.3333, 0.3958, 0.3333, 0.3958, 0.3333, 0.4167, 0.3333, 0.4167, 0.4167, 0.3958, 0.4167, 0.3958, 0.4167, 0.4167, 0.4167, 0.4167, 0.5, 0.3958, 0.5, 0.4167, 0.5, 0.4375, 0.5, 0.4375, 0.5833, 0.4167, 0.5833, 0.4167, 0.5833, 0.4375, 0.5833, 0.4375, 0.6667, 0.4167, 0.6667, 0.4167, 2.22e-16, 0.3958, 2.22e-16, 0.3958, 2.22e-16, 0.4167, 2.22e-16, 0.5833, 0.6667, 0.6042, 0.6667, 0.6042, 0.6667, 0.5833, 0.6667, 0.8333, 0.6667, 0.8542, 0.6667, 0.8542, 0.6667, 0.8333, 0.6667, 0.08333, 0.6667, 0.1042, 0.6667, 0.1042, 0.6667, 0.08333, 0.6667, 0.4167, 2.22e-16, 0.4375, 2.22e-16, 0.4375, 0.08333, 0.4167, 0.08333, 0.4167, 0.08333, 0.4375, 0.08333, 0.4375, 0.1667, 0.4167, 0.1667, 0.4167, 0.1667, 0.4375, 0.1667, 0.4375, 0.25, 0.4167, 0.25, 0.4167, 0.25, 0.4375, 0.25, 0.4375, 0.3333, 0.4167, 0.3333, 0.4167, 0.3333, 0.4375, 0.3333, 0.4375, 0.4167, 0.4167, 0.4167, 0.4167, 0.4167, 0.4375, 0.4167, 0.4375, 0.5, 0.4167, 0.5, 0.4375, 0.5, 0.4583, 0.5, 0.4583, 0.5833, 0.4375, 0.5833, 0.4375, 0.5833, 0.4583, 0.5833, 0.4583, 0.6667, 0.4375, 0.6667, 0.3333, 0.6667, 0.3542, 0.6667, 0.3542, 0.6667, 0.3333, 0.6667, 0.6875, 2.22e-16, 0.6667, 2.22e-16, 0.6667, 2.22e-16, 0.6875, 2.22e-16, 0.9375, 2.22e-16, 0.9167, 2.22e-16, 0.9167, 2.22e-16, 0.9375, 2.22e-16, 0.5, 0.6667, 0.5208, 0.6667, 0.5208, 0.6667, 0.5, 0.6667, 0.4375, 2.22e-16, 0.4583, 2.22e-16, 0.4583, 0.08333, 0.4375, 0.08333, 0.4375, 0.08333, 0.4583, 0.08333, 0.4583, 0.1667, 0.4375, 0.1667, 0.4375, 0.1667, 0.4583, 0.1667, 0.4583, 0.25, 0.4375, 0.25, 0.4375, 0.25, 0.4583, 0.25, 0.4583, 0.3333, 0.4375, 0.3333, 0.4375, 0.3333, 0.4583, 0.3333, 0.4583, 0.4167, 0.4375, 0.4167, 0.4375, 0.4167, 0.4583, 0.4167, 0.4583, 0.5, 0.4375, 0.5, 0.4583, 0.5, 0.4792, 0.5, 0.4792, 0.5833, 0.4583, 0.5833, 0.4583, 0.5833, 0.4792, 0.5833, 0.4792, 0.6667, 0.4583, 0.6667, 0.1875, 2.22e-16, 0.1667, 2.22e-16, 0.1667, 2.22e-16, 0.1875, 2.22e-16, 0.4375, 2.22e-16, 0.4167, 2.22e-16, 0.4167, 2.22e-16, 0.4375, 2.22e-16, 0.6042, 0.6667, 0.625, 0.6667, 0.625, 0.6667, 0.6042, 0.6667, 0.8542, 0.6667, 0.875, 0.6667, 0.875, 0.6667, 0.8542, 0.6667, 0.4583, 2.22e-16, 0.4792, 2.22e-16, 0.4792, 0.08333, 0.4583, 0.08333, 0.4583, 0.08333, 0.4792, 0.08333, 0.4792, 0.1667, 0.4583, 0.1667, 0.4583, 0.1667, 0.4792, 0.1667, 0.4792, 0.25, 0.4583, 0.25, 0.4583, 0.25, 0.4792, 0.25, 0.4792, 0.3333, 0.4583, 0.3333, 0.4583, 0.3333, 0.4792, 0.3333, 0.4792, 0.4167, 0.4583, 0.4167, 0.4583, 0.4167, 0.4792, 0.4167, 0.4792, 0.5, 0.4583, 0.5, 0.4792, 0.5, 0.5, 0.5, 0.5, 0.5833, 0.4792, 0.5833, 0.4792, 0.5833, 0.5, 0.5833, 0.5, 0.6667, 0.4792, 0.6667, 0.1042, 0.6667, 0.125, 0.6667, 0.125, 0.6667, 0.1042, 0.6667, 0.3542, 0.6667, 0.375, 0.6667, 0.375, 0.6667, 0.3542, 0.6667, 0.7083, 2.22e-16, 0.6875, 2.22e-16, 0.6875, 2.22e-16, 0.7083, 2.22e-16, 0.9583, 2.22e-16, 0.9375, 2.22e-16, 0.9375, 2.22e-16, 0.9583, 2.22e-16, 0.4792, 2.22e-16, 0.5, 2.22e-16, 0.5, 0.08333, 0.4792, 0.08333, 0.4792, 0.08333, 0.5, 0.08333, 0.5, 0.1667, 0.4792, 0.1667, 0.4792, 0.1667, 0.5, 0.1667, 0.5, 0.25, 0.4792, 0.25, 0.4792, 0.25, 0.5, 0.25, 0.5, 0.3333, 0.4792, 0.3333, 0.4792, 0.3333, 0.5, 0.3333, 0.5, 0.4167, 0.4792, 0.4167, 0.4792, 0.4167, 0.5, 0.4167, 0.5, 0.5, 0.4792, 0.5, 0.5, 0.6667, 0.5208, 0.6667, 0.5208, 0.75, 0.5, 0.75, 0.5, 0.75, 0.5208, 0.75, 0.5208, 0.8333, 0.5, 0.8333, 0.5, 0.8333, 0.5208, 0.8333, 0.5208, 0.9167, 0.5, 0.9167, 0.5, 0.9167, 0.5208, 0.9167, 0.5208, 1.0, 0.5, 1.0, 0.5208, 0.6667, 0.5417, 0.6667, 0.5417, 0.75, 0.5208, 0.75, 0.5208, 0.75, 0.5417, 0.75, 0.5417, 0.8333, 0.5208, 0.8333, 0.5208, 0.8333, 0.5417, 0.8333, 0.5417, 0.9167, 0.5208, 0.9167, 0.5208, 0.9167, 0.5417, 0.9167, 0.5417, 1.0, 0.5208, 1.0, 0.5417, 0.6667, 0.5625, 0.6667, 0.5625, 0.75, 0.5417, 0.75, 0.5417, 0.75, 0.5625, 0.75, 0.5625, 0.8333, 0.5417, 0.8333, 0.5417, 0.8333, 0.5625, 0.8333, 0.5625, 0.9167, 0.5417, 0.9167, 0.5417, 0.9167, 0.5625, 0.9167, 0.5625, 1.0, 0.5417, 1.0, 0.5625, 0.6667, 0.5833, 0.6667, 0.5833, 0.75, 0.5625, 0.75, 0.5625, 0.75, 0.5833, 0.75, 0.5833, 0.8333, 0.5625, 0.8333, 0.5625, 0.8333, 0.5833, 0.8333, 0.5833, 0.9167, 0.5625, 0.9167, 0.5625, 0.9167, 0.5833, 0.9167, 0.5833, 1.0, 0.5625, 1.0, 0.5833, 0.6667, 0.6042, 0.6667, 0.6042, 0.75, 0.5833, 0.75, 0.5833, 0.75, 0.6042, 0.75, 0.6042, 0.8333, 0.5833, 0.8333, 0.5833, 0.8333, 0.6042, 0.8333, 0.6042, 0.9167, 0.5833, 0.9167, 0.5833, 0.9167, 0.6042, 0.9167, 0.6042, 1.0, 0.5833, 1.0, 0.6042, 0.6667, 0.625, 0.6667, 0.625, 0.75, 0.6042, 0.75, 0.6042, 0.75, 0.625, 0.75, 0.625, 0.8333, 0.6042, 0.8333, 0.6042, 0.8333, 0.625, 0.8333, 0.625, 0.9167, 0.6042, 0.9167, 0.6042, 0.9167, 0.625, 0.9167, 0.625, 1.0, 0.6042, 1.0, 0.625, 0.6667, 0.6458, 0.6667, 0.6458, 0.75, 0.625, 0.75, 0.625, 0.75, 0.6458, 0.75, 0.6458, 0.8333, 0.625, 0.8333, 0.625, 0.8333, 0.6458, 0.8333, 0.6458, 0.9167, 0.625, 0.9167, 0.625, 0.9167, 0.6458, 0.9167, 0.6458, 1.0, 0.625, 1.0, 0.6458, 0.6667, 0.6667, 0.6667, 0.6667, 0.75, 0.6458, 0.75, 0.6458, 0.75, 0.6667, 0.75, 0.6667, 0.8333, 0.6458, 0.8333, 0.6458, 0.8333, 0.6667, 0.8333, 0.6667, 0.9167, 0.6458, 0.9167, 0.6458, 0.9167, 0.6667, 0.9167, 0.6667, 1.0, 0.6458, 1.0, 0.6667, 0.6667, 0.6875, 0.6667, 0.6875, 0.75, 0.6667, 0.75, 0.6667, 0.75, 0.6875, 0.75, 0.6875, 0.8333, 0.6667, 0.8333, 0.6667, 0.8333, 0.6875, 0.8333, 0.6875, 0.9167, 0.6667, 0.9167, 0.6667, 0.9167, 0.6875, 0.9167, 0.6875, 1.0, 0.6667, 1.0, 0.6875, 0.6667, 0.7083, 0.6667, 0.7083, 0.75, 0.6875, 0.75, 0.6875, 0.75, 0.7083, 0.75, 0.7083, 0.8333, 0.6875, 0.8333, 0.6875, 0.8333, 0.7083, 0.8333, 0.7083, 0.9167, 0.6875, 0.9167, 0.6875, 0.9167, 0.7083, 0.9167, 0.7083, 1.0, 0.6875, 1.0, 0.7083, 0.6667, 0.7292, 0.6667, 0.7292, 0.75, 0.7083, 0.75, 0.7083, 0.75, 0.7292, 0.75, 0.7292, 0.8333, 0.7083, 0.8333, 0.7083, 0.8333, 0.7292, 0.8333, 0.7292, 0.9167, 0.7083, 0.9167, 0.7083, 0.9167, 0.7292, 0.9167, 0.7292, 1.0, 0.7083, 1.0, 0.7292, 0.6667, 0.75, 0.6667, 0.75, 0.75, 0.7292, 0.75, 0.7292, 0.75, 0.75, 0.75, 0.75, 0.8333, 0.7292, 0.8333, 0.7292, 0.8333, 0.75, 0.8333, 0.75, 0.9167, 0.7292, 0.9167, 0.7292, 0.9167, 0.75, 0.9167, 0.75, 1.0, 0.7292, 1.0, 0.75, 0.6667, 0.7708, 0.6667, 0.7708, 0.75, 0.75, 0.75, 0.75, 0.75, 0.7708, 0.75, 0.7708, 0.8333, 0.75, 0.8333, 0.75, 0.8333, 0.7708, 0.8333, 0.7708, 0.9167, 0.75, 0.9167, 0.75, 0.9167, 0.7708, 0.9167, 0.7708, 1.0, 0.75, 1.0, 0.7708, 0.6667, 0.7917, 0.6667, 0.7917, 0.75, 0.7708, 0.75, 0.7708, 0.75, 0.7917, 0.75, 0.7917, 0.8333, 0.7708, 0.8333, 0.7708, 0.8333, 0.7917, 0.8333, 0.7917, 0.9167, 0.7708, 0.9167, 0.7708, 0.9167, 0.7917, 0.9167, 0.7917, 1.0, 0.7708, 1.0, 0.7917, 0.6667, 0.8125, 0.6667, 0.8125, 0.75, 0.7917, 0.75, 0.7917, 0.75, 0.8125, 0.75, 0.8125, 0.8333, 0.7917, 0.8333, 0.7917, 0.8333, 0.8125, 0.8333, 0.8125, 0.9167, 0.7917, 0.9167, 0.7917, 0.9167, 0.8125, 0.9167, 0.8125, 1.0, 0.7917, 1.0, 0.8125, 0.6667, 0.8333, 0.6667, 0.8333, 0.75, 0.8125, 0.75, 0.8125, 0.75, 0.8333, 0.75, 0.8333, 0.8333, 0.8125, 0.8333, 0.8125, 0.8333, 0.8333, 0.8333, 0.8333, 0.9167, 0.8125, 0.9167, 0.8125, 0.9167, 0.8333, 0.9167, 0.8333, 1.0, 0.8125, 1.0, 0.8333, 0.6667, 0.8542, 0.6667, 0.8542, 0.75, 0.8333, 0.75, 0.8333, 0.75, 0.8542, 0.75, 0.8542, 0.8333, 0.8333, 0.8333, 0.8333, 0.8333, 0.8542, 0.8333, 0.8542, 0.9167, 0.8333, 0.9167, 0.8333, 0.9167, 0.8542, 0.9167, 0.8542, 1.0, 0.8333, 1.0, 0.8542, 0.6667, 0.875, 0.6667, 0.875, 0.75, 0.8542, 0.75, 0.8542, 0.75, 0.875, 0.75, 0.875, 0.8333, 0.8542, 0.8333, 0.8542, 0.8333, 0.875, 0.8333, 0.875, 0.9167, 0.8542, 0.9167, 0.8542, 0.9167, 0.875, 0.9167, 0.875, 1.0, 0.8542, 1.0, 0.875, 0.6667, 0.8958, 0.6667, 0.8958, 0.75, 0.875, 0.75, 0.875, 0.75, 0.8958, 0.75, 0.8958, 0.8333, 0.875, 0.8333, 0.875, 0.8333, 0.8958, 0.8333, 0.8958, 0.9167, 0.875, 0.9167, 0.875, 0.9167, 0.8958, 0.9167, 0.8958, 1.0, 0.875, 1.0, 0.8958, 0.6667, 0.9167, 0.6667, 0.9167, 0.75, 0.8958, 0.75, 0.8958, 0.75, 0.9167, 0.75, 0.9167, 0.8333, 0.8958, 0.8333, 0.8958, 0.8333, 0.9167, 0.8333, 0.9167, 0.9167, 0.8958, 0.9167, 0.8958, 0.9167, 0.9167, 0.9167, 0.9167, 1.0, 0.8958, 1.0, 0.9167, 0.6667, 0.9375, 0.6667, 0.9375, 0.75, 0.9167, 0.75, 0.9167, 0.75, 0.9375, 0.75, 0.9375, 0.8333, 0.9167, 0.8333, 0.9167, 0.8333, 0.9375, 0.8333, 0.9375, 0.9167, 0.9167, 0.9167, 0.9167, 0.9167, 0.9375, 0.9167, 0.9375, 1.0, 0.9167, 1.0, 0.9375, 0.6667, 0.9583, 0.6667, 0.9583, 0.75, 0.9375, 0.75, 0.9375, 0.75, 0.9583, 0.75, 0.9583, 0.8333, 0.9375, 0.8333, 0.9375, 0.8333, 0.9583, 0.8333, 0.9583, 0.9167, 0.9375, 0.9167, 0.9375, 0.9167, 0.9583, 0.9167, 0.9583, 1.0, 0.9375, 1.0, 0.9583, 0.6667, 0.9792, 0.6667, 0.9792, 0.75, 0.9583, 0.75, 0.9583, 0.75, 0.9792, 0.75, 0.9792, 0.8333, 0.9583, 0.8333, 0.9583, 0.8333, 0.9792, 0.8333, 0.9792, 0.9167, 0.9583, 0.9167, 0.9583, 0.9167, 0.9792, 0.9167, 0.9792, 1.0, 0.9583, 1.0, 0.9792, 0.6667, 1.0, 0.6667, 1.0, 0.75, 0.9792, 0.75, 0.9792, 0.75, 1.0, 0.75, 1.0, 0.8333, 0.9792, 0.8333, 0.9792, 0.8333, 1.0, 0.8333, 1.0, 0.9167, 0.9792, 0.9167, 0.9792, 0.9167, 1.0, 0.9167, 1.0, 1.0, 0.9792, 1.0, 8.882e-16, 0.6667, 0.02083, 0.6667, 0.02083, 0.75, 8.882e-16, 0.75, 8.882e-16, 0.75, 0.02083, 0.75, 0.02083, 0.8333, 8.882e-16, 0.8333, 8.882e-16, 0.8333, 0.02083, 0.8333, 0.02083, 0.9167, 8.882e-16, 0.9167, 8.882e-16, 0.9167, 0.02083, 0.9167, 0.02083, 1.0, 8.882e-16, 1.0, 0.02083, 0.6667, 0.04167, 0.6667, 0.04167, 0.75, 0.02083, 0.75, 0.02083, 0.75, 0.04167, 0.75, 0.04167, 0.8333, 0.02083, 0.8333, 0.02083, 0.8333, 0.04167, 0.8333, 0.04167, 0.9167, 0.02083, 0.9167, 0.02083, 0.9167, 0.04167, 0.9167, 0.04167, 1.0, 0.02083, 1.0, 0.04167, 0.6667, 0.0625, 0.6667, 0.0625, 0.75, 0.04167, 0.75, 0.04167, 0.75, 0.0625, 0.75, 0.0625, 0.8333, 0.04167, 0.8333, 0.04167, 0.8333, 0.0625, 0.8333, 0.0625, 0.9167, 0.04167, 0.9167, 0.04167, 0.9167, 0.0625, 0.9167, 0.0625, 1.0, 0.04167, 1.0, 0.0625, 0.6667, 0.08333, 0.6667, 0.08333, 0.75, 0.0625, 0.75, 0.0625, 0.75, 0.08333, 0.75, 0.08333, 0.8333, 0.0625, 0.8333, 0.0625, 0.8333, 0.08333, 0.8333, 0.08333, 0.9167, 0.0625, 0.9167, 0.0625, 0.9167, 0.08333, 0.9167, 0.08333, 1.0, 0.0625, 1.0, 0.08333, 0.6667, 0.1042, 0.6667, 0.1042, 0.75, 0.08333, 0.75, 0.08333, 0.75, 0.1042, 0.75, 0.1042, 0.8333, 0.08333, 0.8333, 0.08333, 0.8333, 0.1042, 0.8333, 0.1042, 0.9167, 0.08333, 0.9167, 0.08333, 0.9167, 0.1042, 0.9167, 0.1042, 1.0, 0.08333, 1.0, 0.1042, 0.6667, 0.125, 0.6667, 0.125, 0.75, 0.1042, 0.75, 0.1042, 0.75, 0.125, 0.75, 0.125, 0.8333, 0.1042, 0.8333, 0.1042, 0.8333, 0.125, 0.8333, 0.125, 0.9167, 0.1042, 0.9167, 0.1042, 0.9167, 0.125, 0.9167, 0.125, 1.0, 0.1042, 1.0, 0.125, 0.6667, 0.1458, 0.6667, 0.1458, 0.75, 0.125, 0.75, 0.125, 0.75, 0.1458, 0.75, 0.1458, 0.8333, 0.125, 0.8333, 0.125, 0.8333, 0.1458, 0.8333, 0.1458, 0.9167, 0.125, 0.9167, 0.125, 0.9167, 0.1458, 0.9167, 0.1458, 1.0, 0.125, 1.0, 0.1458, 0.6667, 0.1667, 0.6667, 0.1667, 0.75, 0.1458, 0.75, 0.1458, 0.75, 0.1667, 0.75, 0.1667, 0.8333, 0.1458, 0.8333, 0.1458, 0.8333, 0.1667, 0.8333, 0.1667, 0.9167, 0.1458, 0.9167, 0.1458, 0.9167, 0.1667, 0.9167, 0.1667, 1.0, 0.1458, 1.0, 0.1667, 0.6667, 0.1875, 0.6667, 0.1875, 0.75, 0.1667, 0.75, 0.1667, 0.75, 0.1875, 0.75, 0.1875, 0.8333, 0.1667, 0.8333, 0.1667, 0.8333, 0.1875, 0.8333, 0.1875, 0.9167, 0.1667, 0.9167, 0.1667, 0.9167, 0.1875, 0.9167, 0.1875, 1.0, 0.1667, 1.0, 0.1875, 0.6667, 0.2083, 0.6667, 0.2083, 0.75, 0.1875, 0.75, 0.1875, 0.75, 0.2083, 0.75, 0.2083, 0.8333, 0.1875, 0.8333, 0.1875, 0.8333, 0.2083, 0.8333, 0.2083, 0.9167, 0.1875, 0.9167, 0.1875, 0.9167, 0.2083, 0.9167, 0.2083, 1.0, 0.1875, 1.0, 0.2083, 0.6667, 0.2292, 0.6667, 0.2292, 0.75, 0.2083, 0.75, 0.2083, 0.75, 0.2292, 0.75, 0.2292, 0.8333, 0.2083, 0.8333, 0.2083, 0.8333, 0.2292, 0.8333, 0.2292, 0.9167, 0.2083, 0.9167, 0.2083, 0.9167, 0.2292, 0.9167, 0.2292, 1.0, 0.2083, 1.0, 0.2292, 0.6667, 0.25, 0.6667, 0.25, 0.75, 0.2292, 0.75, 0.2292, 0.75, 0.25, 0.75, 0.25, 0.8333, 0.2292, 0.8333, 0.2292, 0.8333, 0.25, 0.8333, 0.25, 0.9167, 0.2292, 0.9167, 0.2292, 0.9167, 0.25, 0.9167, 0.25, 1.0, 0.2292, 1.0, 0.25, 0.6667, 0.2708, 0.6667, 0.2708, 0.75, 0.25, 0.75, 0.25, 0.75, 0.2708, 0.75, 0.2708, 0.8333, 0.25, 0.8333, 0.25, 0.8333, 0.2708, 0.8333, 0.2708, 0.9167, 0.25, 0.9167, 0.25, 0.9167, 0.2708, 0.9167, 0.2708, 1.0, 0.25, 1.0, 0.2708, 0.6667, 0.2917, 0.6667, 0.2917, 0.75, 0.2708, 0.75, 0.2708, 0.75, 0.2917, 0.75, 0.2917, 0.8333, 0.2708, 0.8333, 0.2708, 0.8333, 0.2917, 0.8333, 0.2917, 0.9167, 0.2708, 0.9167, 0.2708, 0.9167, 0.2917, 0.9167, 0.2917, 1.0, 0.2708, 1.0, 0.2917, 0.6667, 0.3125, 0.6667, 0.3125, 0.75, 0.2917, 0.75, 0.2917, 0.75, 0.3125, 0.75, 0.3125, 0.8333, 0.2917, 0.8333, 0.2917, 0.8333, 0.3125, 0.8333, 0.3125, 0.9167, 0.2917, 0.9167, 0.2917, 0.9167, 0.3125, 0.9167, 0.3125, 1.0, 0.2917, 1.0, 0.3125, 0.6667, 0.3333, 0.6667, 0.3333, 0.75, 0.3125, 0.75, 0.3125, 0.75, 0.3333, 0.75, 0.3333, 0.8333, 0.3125, 0.8333, 0.3125, 0.8333, 0.3333, 0.8333, 0.3333, 0.9167, 0.3125, 0.9167, 0.3125, 0.9167, 0.3333, 0.9167, 0.3333, 1.0, 0.3125, 1.0, 0.3333, 0.6667, 0.3542, 0.6667, 0.3542, 0.75, 0.3333, 0.75, 0.3333, 0.75, 0.3542, 0.75, 0.3542, 0.8333, 0.3333, 0.8333, 0.3333, 0.8333, 0.3542, 0.8333, 0.3542, 0.9167, 0.3333, 0.9167, 0.3333, 0.9167, 0.3542, 0.9167, 0.3542, 1.0, 0.3333, 1.0, 0.3542, 0.6667, 0.375, 0.6667, 0.375, 0.75, 0.3542, 0.75, 0.3542, 0.75, 0.375, 0.75, 0.375, 0.8333, 0.3542, 0.8333, 0.3542, 0.8333, 0.375, 0.8333, 0.375, 0.9167, 0.3542, 0.9167, 0.3542, 0.9167, 0.375, 0.9167, 0.375, 1.0, 0.3542, 1.0, 0.375, 0.6667, 0.3958, 0.6667, 0.3958, 0.75, 0.375, 0.75, 0.375, 0.75, 0.3958, 0.75, 0.3958, 0.8333, 0.375, 0.8333, 0.375, 0.8333, 0.3958, 0.8333, 0.3958, 0.9167, 0.375, 0.9167, 0.375, 0.9167, 0.3958, 0.9167, 0.3958, 1.0, 0.375, 1.0, 0.3958, 0.6667, 0.4167, 0.6667, 0.4167, 0.75, 0.3958, 0.75, 0.3958, 0.75, 0.4167, 0.75, 0.4167, 0.8333, 0.3958, 0.8333, 0.3958, 0.8333, 0.4167, 0.8333, 0.4167, 0.9167, 0.3958, 0.9167, 0.3958, 0.9167, 0.4167, 0.9167, 0.4167, 1.0, 0.3958, 1.0, 0.4167, 0.6667, 0.4375, 0.6667, 0.4375, 0.75, 0.4167, 0.75, 0.4167, 0.75, 0.4375, 0.75, 0.4375, 0.8333, 0.4167, 0.8333, 0.4167, 0.8333, 0.4375, 0.8333, 0.4375, 0.9167, 0.4167, 0.9167, 0.4167, 0.9167, 0.4375, 0.9167, 0.4375, 1.0, 0.4167, 1.0, 0.4375, 0.6667, 0.4583, 0.6667, 0.4583, 0.75, 0.4375, 0.75, 0.4375, 0.75, 0.4583, 0.75, 0.4583, 0.8333, 0.4375, 0.8333, 0.4375, 0.8333, 0.4583, 0.8333, 0.4583, 0.9167, 0.4375, 0.9167, 0.4375, 0.9167, 0.4583, 0.9167, 0.4583, 1.0, 0.4375, 1.0, 0.4583, 0.6667, 0.4792, 0.6667, 0.4792, 0.75, 0.4583, 0.75, 0.4583, 0.75, 0.4792, 0.75, 0.4792, 0.8333, 0.4583, 0.8333, 0.4583, 0.8333, 0.4792, 0.8333, 0.4792, 0.9167, 0.4583, 0.9167, 0.4583, 0.9167, 0.4792, 0.9167, 0.4792, 1.0, 0.4583, 1.0, 0.4792, 0.6667, 0.5, 0.6667, 0.5, 0.75, 0.4792, 0.75, 0.4792, 0.75, 0.5, 0.75, 0.5, 0.8333, 0.4792, 0.8333, 0.4792, 0.8333, 0.5, 0.8333, 0.5, 0.9167, 0.4792, 0.9167, 0.4792, 0.9167, 0.5, 0.9167, 0.5, 1.0, 0.4792, 1.0])
me_torus.materials.append(mat_dough)
me_torus.materials.append(mat_frosting)
me_torus.update()

# ---- objects
ob_torus = bpy.data.objects.new('Torus', me_torus)

# ---- transforms, parenting, visibility, modifiers, constraints
ob_torus.location = (0.0, 0.0, 0.5788)

# ---- collection membership
col_collection.objects.link(ob_torus)

# ---- scene / render settings (as saved in the file)
scene.frame_start = 1; scene.frame_end = 250; scene.frame_set(1)
scene.render.engine = 'BLENDER_EEVEE_NEXT'
bpy.context.view_layer.update()

# ---- added for rendering (the .blend has no active camera and no usable light): camera, sun
cam_auto = bpy.data.cameras.new('AutoCamera')
cam_auto.lens = 50.0
cam_auto.sensor_width = 36.0
cam_auto.clip_end = 1000.0
ob_auto_camera = bpy.data.objects.new('AutoCamera', cam_auto)
scene.collection.objects.link(ob_auto_camera)
ob_auto_camera.location = (5.86344, -6.94184, 5.22936)
ob_auto_camera.rotation_euler = (1.09748, -7.21219e-08, 0.694738)
scene.camera = ob_auto_camera
light_auto_sun = bpy.data.lights.new('AutoSun', 'SUN')
light_auto_sun.energy = 3.0
light_auto_sun.angle = 0.0523599
ob_auto_sun = bpy.data.objects.new('AutoSun', light_auto_sun)
scene.collection.objects.link(ob_auto_sun)
ob_auto_sun.rotation_euler = (0.872665, 0.174533, 0.523599)
bpy.context.view_layer.update()
